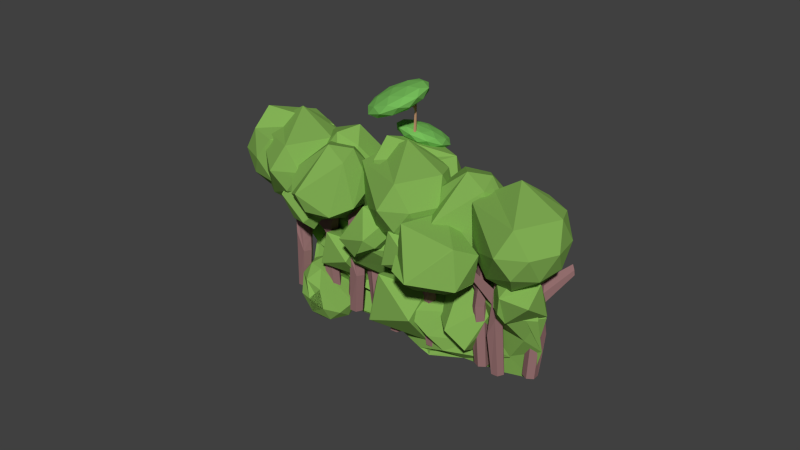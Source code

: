 # Source: forrestWall1.blend  (saved by Blender 2.74.0; exported with 4.5.12 LTS)
import bpy
from mathutils import Matrix  # noqa: F401  (used for matrix-valued properties, if any)

bpy.ops.wm.read_factory_settings(use_empty=True)
scene = bpy.context.scene
scene.name = 'Scene'

# ---- collections
col_collection_1 = bpy.data.collections.new('Collection 1'); scene.collection.children.link(col_collection_1)

# ---- materials (node trees are filled in below, after node groups)
mat_material_001 = bpy.data.materials.new('Material.001')
mat_material_001.alpha_threshold = 0.0
mat_material_001.use_transparent_shadow = False
mat_material_001.diffuse_color = (0.5173, 0.2813, 0.1621, 1.0)
mat_material_001.roughness = 0.5
mat_material_001.specular_intensity = 0.0
mat_material_002 = bpy.data.materials.new('Material.002')
mat_material_002.alpha_threshold = 0.0
mat_material_002.use_transparent_shadow = False
mat_material_002.diffuse_color = (0.1804, 0.5071, 0.1033, 1.0)
mat_material_002.roughness = 0.5
mat_material_002.specular_intensity = 0.0
mat_brown = bpy.data.materials.new('brown')
mat_brown.alpha_threshold = 0.0
mat_brown.use_transparent_shadow = False
mat_brown.diffuse_color = (0.3032, 0.1611, 0.1611, 1.0)
mat_brown.roughness = 0.5
mat_brown.specular_intensity = 0.0
mat_green = bpy.data.materials.new('green')
mat_green.alpha_threshold = 0.0
mat_green.use_transparent_shadow = False
mat_green.diffuse_color = (0.2263, 0.4385, 0.09054, 1.0)
mat_green.roughness = 0.5
mat_green.specular_intensity = 0.0
mat_material_004 = bpy.data.materials.new('Material.004')
mat_material_004.alpha_threshold = 0.0
mat_material_004.use_transparent_shadow = False
mat_material_004.diffuse_color = (0.1804, 0.5071, 0.1033, 1.0)
mat_material_004.roughness = 0.5
mat_material_004.specular_intensity = 0.0
mat_material_003 = bpy.data.materials.new('Material.003')
mat_material_003.alpha_threshold = 0.0
mat_material_003.use_transparent_shadow = False
mat_material_003.diffuse_color = (0.1804, 0.5071, 0.1033, 1.0)
mat_material_003.roughness = 0.5
mat_material_003.specular_intensity = 0.0

# ---- material node trees

# ---- world
world_world = bpy.data.worlds.new('World'); scene.world = world_world
world_world.color = (0.05088, 0.05088, 0.05088)
world_world.use_sun_shadow = False
world_world.sun_shadow_jitter_overblur = 0.0
world_world.cycles.sampling_method = 'MANUAL'
world_world.cycles.sample_map_resolution = 256

# ---- meshes
me_circle_019 = bpy.data.meshes.new('Circle.019')
me_circle_019.from_pydata([(0.2891, 6.696, -0.1359), (-15.5, 21.64, 0.4008), (4.015, -1.208, 0.7593), (18.83, -9.827, 0.7684), (3.187, -2.297, 0.7428), (-15.1, 18.59, 0.5554), (-4.814, 13.19, 3.074), (16.94, -6.719, 3.074), (14.26, -7.165, 2.981), (-5.551, 9.413, 2.791), (-18.19, 22.61, 2.986), (0.1423, 6.512, 4.515), (4.153, 4.049, -0.1265), (-8.226, 15.66, -0.2101), (-1.673, 16.09, 0.5382), (-19.15, 23.38, -0.08473), (-9.427, 14.48, -0.2622), (19.41, -10.33, -0.3086), (12.03, -3.012, 0.8478), (3.054, 2.585, -0.2371), (14.44, -7.324, 0.57), (-2.229, 14.35, 0.6999), (-19.08, 26.36, 1.906), (-20.62, 25.36, 1.908), (1.944, 8.52, 1.908), (-11.08, 19.96, 1.908), (19.92, -8.52, 1.908), (13.56, -4.493, 1.908), (10.4, -3.385, 1.908), (13.57, -11.69, 1.907), (-13.4, 17.38, 1.908), (-1.222, 4.992, 1.908), (-14.25, 20.46, 3.261), (7.756, 6.494, 2.912), (18.59, -9.616, 3.247), (4.89, 0.1971, 3.279), (-13.89, 17.57, 3.112), (-2.77, 10.44, 4.125), (-11.53, 16.72, 4.125), (8.113, 0.2332, 3.698), (9.156, -2.222, 4.125), (-4.16, 8.891, 4.125), (2.201, 5.348, 0.04193), (-12.18, 18.44, 0.04608), (2.064, 8.362, 0.664), (-15.45, 20.67, 0.3297), (-12.69, 16.7, 0.2178), (9.774, -1.908, -0.3425), (18.11, -8.501, 0.6405), (1.598, 4.548, -0.3067), (7.481, -3.392, 0.8474), (-9.506, 14.92, 0.7188), (-17.28, 24.37, 1.155), (-16.93, 24.38, 2.436), (4.248, 4.985, 1.326), (-8.681, 15.76, 2.491), (17.19, -11.17, 1.383), (13.84, -4.488, 2.437), (7.296, 0.3329, 1.476), (16.42, -11.41, 2.477), (-11.58, 15.43, 1.278), (-4.071, 7.366, 2.438), (-9.627, 16.92, 3.176), (10.4, -0.8601, 3.003), (16.97, -8.915, 3.155), (-1.093, 5.435, 3.176), (-13.47, 17.88, 2.871), (-2.641, 10.27, 3.105), (-5.626, 11.56, 4.292), (11.18, -2.186, 3.309), (12.32, -5.285, 3.6), (-5.435, 9.597, 3.532), (4.167, 1.31, 0.2528), (-2.241, 13.25, -0.3425), (-9.941, 17.35, 0.4695), (-18.21, 21.86, 0.1341), (-2.371, 13.06, -0.2349), (19.7, -10.59, 0.1751), (11.52, -2.199, 0.6405), (2.254, 0.1857, 0.4428), (17.41, -9.275, 0.6405), (-0.7759, 5.191, 0.6405), (-19.06, 25.14, 2.481), (-18.48, 23.03, 1.155), (-2.356, 9.759, 2.484), (-11.38, 18.09, 1.237), (17.94, -10.63, 2.491), (11.13, -0.3273, 1.326), (13.19, -7.899, 2.491), (18.11, -11.72, 1.361), (-10.69, 13.52, 2.491), (1.823, 2.722, 1.367), (-16.82, 22.02, 3.157), (1.839, 8.681, 3.093), (17.98, -8.359, 3.176), (7.909, -1.594, 2.884), (-11.5, 14.83, 3.176), (-1.314, 8.476, 4.32), (-15.62, 20.3, 3.6), (3.958, 3.506, 3.773), (4.271, 2.512, 4.118), (-2.009, 7.702, 4.32), (-7.377, 12.44, 4.005), (-11.55, 16.16, 3.411), (-9.996, 13.99, 3.702), (2.498, 3.335, 4.125), (0.3473, 4.524, 3.702), (6.767, -0.7655, 3.632), (9.586, -1.744, 4.125), (14.09, -6.111, 3.702), (13.1, -4.425, 3.518), (3.623, 4.587, 4.125), (8.559, 0.6986, 3.702), (2.096, 7.097, 3.342), (-7.15, 13.58, 4.125), (-8.465, 15.4, 3.673), (-12.6, 18.32, 3.645), (-17.51, 23.03, 2.593), (-14.47, 24.2, 1.908), (-10.41, 13.92, 2.393), (2.972, 5.013, 2.486), (7.35, 4.156, 1.893), (8.712, -2.718, 2.593), (19.55, -11.64, 2.593), (16.27, -12.69, 1.899), (19.07, -11.03, 2.575), (11.18, 0.02892, 2.593), (10.94, 5.564, 1.908), (8.321, 9.821, 2.593), (-12.68, 20.4, 2.593), (-13.25, 25.56, 1.908), (-16.34, 24.33, 2.593), (-9.45, 8.801, 1.908), (-10.37, 13.57, 1.223), (-2.17, 9.384, 1.256), (13.2, -11.44, 1.911), (10.82, -4.296, 1.345), (14.69, -9.588, 1.294), (14.65, -11.29, 1.908), (17.85, -10.03, 1.223), (14.78, -5.419, 1.224), (-8.023, 9.279, 1.915), (2.35, 14.77, 1.223), (-8.218, 15.98, 1.223), (-17.16, 26.08, 1.901), (-20.31, 24.82, 0.8614), (-19.72, 23.48, 0.8764), (-5.017, 15.27, 0.2683), (-1.629, 10.34, -0.2729), (-1.607, 6.78, 0.1505), (4.221, -2.719, 0.6861), (11.22, -3.857, -0.2659), (15.88, -7.823, 0.2021), (17.81, -8.241, 0.1148), (11.92, -3.098, -0.2729), (5.489, -2.316, 0.58), (-14.9, 19.24, -0.2471), (-14.47, 19.72, -0.2471), (-8.27, 15.49, 0.01003), (0.5165, 9.059, 0.2238), (-0.6364, 11.45, -0.2729), (-4.51, 16.52, 0.1148), (-7.369, 9.031, 0.9633), (-3.442, 9.991, 1.187), (-8.022, 14.48, 2.373), (-11.02, 9.689, 1.975), (-12.09, 10.51, 0.8531), (-7.527, 8.997, 0.9545), (-7.751, 21.07, 0.565), (-14.62, 13.23, 2.036), (-15.89, 13.87, 0.9232), (-13.11, 13.71, 0.4347), (-10.53, 16.22, 0.1384), (-10.97, 16.35, 0.1718), (-3.442, 9.991, 1.187), (-7.378, 9.046, 0.987), (-4.445, 19.56, 1.081), (-7.369, 9.031, 0.9633), (-7.527, 8.997, 0.9545), (-6.629, 8.523, 1.656), (-10.86, 9.724, 1.984), (-7.369, 9.031, 0.9633), (-12.06, 10.49, 0.8805), (-7.369, 9.031, 0.9633), (-5.826, 14.66, 0.2593), (-8.885, 11.96, 0.3841), (-13.47, 19.66, 1.888), (-4.373, 19.68, 1.04), (-14.54, 13.08, 2.038), (-13.62, 19.45, 1.941), (-13.11, 13.71, 0.4347), (-14.3, 10.95, 1.499), (-12.09, 10.51, 0.8531), (-12.92, 13.65, 0.4389), (-5.892, 14.83, 0.2498), (-16.26, 17.5, 1.791), (-16.29, 17.24, 1.795), (-15.84, 13.98, 0.8815), (-12.98, 13.76, 0.4161), (-10.6, 16.48, 0.1504), (-16.89, 17.89, 1.052), (-17.11, 17.93, 1.117), (-17.09, 17.79, 1.082), (-16.98, 17.79, 1.063), (0.9919, 21.47, 2.417), (2.681, 24.41, 2.827), (2.943, 17.09, 3.913), (3.55, 15.28, 3.0), (-2.22, 17.64, 2.321), (0.9222, 21.35, 2.402), (-9.375, 23.01, 3.487), (0.0164, 12.07, 3.29), (-5.665, 14.22, 2.589), (-6.644, 18.13, 2.366), (-8.767, 21.47, 2.559), (-8.872, 20.99, 2.577), (2.681, 24.41, 2.827), (1.08, 21.39, 2.434), (-4.907, 24.39, 3.785), (0.9919, 21.47, 2.417), (0.9222, 21.35, 2.402), (4.583, 20.08, 2.839), (3.62, 15.4, 3.016), (0.9919, 21.47, 2.417), (-2.077, 17.58, 2.338), (0.9919, 21.47, 2.417), (-5.457, 25.25, 2.651), (-4.104, 21.97, 2.308), (-4.758, 13.92, 3.957), (-5.137, 24.58, 3.775), (0.1574, 12.13, 3.278), (-4.437, 13.62, 3.962), (-6.644, 18.13, 2.366), (-0.5563, 13.79, 2.7), (-2.22, 17.64, 2.321), (-6.516, 18.29, 2.369), (-5.64, 25.23, 2.661), (-4.647, 11.57, 3.541), (-4.459, 11.51, 3.513), (-5.905, 14.39, 2.577), (-6.718, 18.31, 2.365), (-8.921, 21.38, 2.591), (-8.313, 13.19, 3.08), (-8.146, 12.8, 3.119), (-8.194, 12.91, 3.082), (-8.231, 13.06, 3.073), (22.33, -4.789, 3.308), (23.86, -2.35, 3.356), (18.33, 0.3009, 3.834), (18.91, -3.86, 3.883), (19.34, -6.208, 3.2), (22.27, -4.885, 3.306), (18.16, -0.3086, 2.434), (15.57, -3.555, 3.756), (15.94, -6.041, 3.088), (18.09, -6.018, 2.794), (18.93, -4.467, 2.469), (18.6, -4.514, 2.484), (23.86, -2.35, 3.356), (22.29, -4.737, 3.321), (19.92, 1.365, 2.789), (22.33, -4.789, 3.308), (22.27, -4.885, 3.306), (22.11, -3.311, 3.729), (18.98, -3.765, 3.885), (22.33, -4.789, 3.308), (19.33, -6.15, 3.217), (22.33, -4.789, 3.308), (21.93, -3.074, 2.587), (21.1, -5.248, 2.828), (14.01, -0.4972, 3.316), (19.97, 1.363, 2.758), (15.67, -3.587, 3.764), (13.95, -0.5407, 3.359), (18.09, -6.018, 2.794), (17.21, -5.56, 3.566), (19.34, -6.208, 3.2), (18.21, -5.964, 2.798), (21.84, -3.043, 2.573), (13.4, -2.774, 3.397), (13.47, -2.895, 3.413), (15.98, -6.056, 3.057), (18.16, -5.981, 2.779), (18.78, -4.358, 2.463), (13.77, -4.355, 2.954), (13.56, -4.29, 2.99), (13.66, -4.416, 2.977), (13.74, -4.414, 2.966), (7.314, 11.74, 2.796), (9.294, 12.66, 3.087), (13.44, 7.635, 2.757), (10.69, 9.247, 2.334), (5.786, 9.128, 2.574), (7.236, 11.7, 2.785), (6.415, 5.438, 3.622), (10.3, 5.871, 2.281), (5.377, 5.759, 2.494), (4.011, 7.291, 2.801), (3.594, 7.189, 3.217), (3.633, 6.922, 3.185), (9.294, 12.66, 3.087), (7.412, 11.71, 2.791), (9.286, 7.231, 3.643), (7.314, 11.74, 2.796), (7.236, 11.7, 2.785), (10.36, 11.85, 2.653), (10.77, 9.287, 2.345), (7.314, 11.74, 2.796), (5.906, 9.133, 2.568), (7.314, 11.74, 2.796), (5.155, 9.832, 3.43), (4.724, 9.96, 3.008), (10.43, 3.005, 2.805), (9.143, 7.225, 3.665), (10.32, 5.979, 2.277), (10.6, 3.021, 2.768), (4.011, 7.291, 2.801), (7.971, 7.573, 2.288), (5.786, 9.128, 2.574), (4.071, 7.397, 2.81), (5.111, 9.722, 3.438), (9.174, 3.1, 2.49), (9.164, 3.221, 2.47), (5.223, 5.748, 2.515), (3.969, 7.325, 2.818), (3.643, 7.016, 3.224), (5.955, 3.134, 2.645), (6.174, 2.977, 2.616), (6.023, 3.079, 2.617), (5.971, 3.139, 2.629), (2.603, 12.82, 3.489), (5.031, 14.43, 3.492), (1.57, 19.05, 2.927), (-0.7044, 16.67, 3.332), (-0.05477, 11.67, 3.224), (2.506, 12.76, 3.489), (4.765, 11.5, 2.276), (-2.491, 16.52, 2.888), (-2.005, 11.52, 2.792), (0.2686, 9.824, 2.878), (2.652, 9.035, 2.692), (2.356, 9.117, 2.668), (5.031, 14.43, 3.492), (2.574, 12.92, 3.488), (6.076, 14.19, 2.51), (2.603, 12.82, 3.489), (2.506, 12.76, 3.489), (2.251, 15.92, 3.558), (-0.6072, 16.74, 3.332), (2.603, 12.82, 3.489), (-0.06801, 11.79, 3.227), (2.603, 12.82, 3.489), (5.269, 10.22, 2.965), (2.735, 10.19, 3.159), (-0.5422, 16.31, 2.273), (6.185, 14.03, 2.5), (-2.469, 16.54, 2.904), (-0.7267, 16.5, 2.29), (0.2686, 9.824, 2.878), (-2.087, 14.15, 3.124), (-0.05477, 11.67, 3.224), (0.3734, 9.869, 2.889), (5.265, 10.18, 2.947), (-2.575, 15.37, 2.42), (-2.643, 15.37, 2.445), (-1.909, 11.35, 2.782), (0.3791, 9.765, 2.876), (2.632, 9.085, 2.665), (-2.119, 12.08, 2.366), (-2.323, 12.33, 2.356), (-2.298, 12.18, 2.37), (-2.208, 12.11, 2.373), (3.087, 7.284, 1.86), (6.665, 9.659, 1.863), (1.566, 16.46, 1.031), (-1.786, 12.96, 1.627), (-0.8288, 5.594, 1.468), (2.944, 7.191, 1.859), (6.273, 5.341, 0.07171), (-4.419, 12.74, 0.973), (-3.702, 5.373, 0.8324), (-0.3523, 2.872, 0.9595), (3.159, 1.708, 0.6843), (2.723, 1.829, 0.6493), (6.665, 9.659, 1.863), (3.045, 7.435, 1.857), (8.205, 9.302, 0.4159), (3.087, 7.284, 1.86), (2.944, 7.191, 1.859), (2.568, 11.85, 1.961), (-1.643, 13.05, 1.628), (3.087, 7.284, 1.86), (-0.8483, 5.774, 1.472), (3.087, 7.284, 1.86), (7.015, 3.457, 1.087), (3.282, 3.406, 1.373), (-1.547, 12.42, 0.0678), (8.365, 9.065, 0.4014), (-4.386, 12.76, 0.9976), (-1.819, 12.71, 0.09299), (-0.3523, 2.872, 0.9595), (-3.823, 9.247, 1.321), (-0.8288, 5.594, 1.468), (-0.1979, 2.937, 0.9755), (7.009, 3.391, 1.06), (-4.542, 11.04, 0.2838), (-4.642, 11.04, 0.3205), (-3.561, 5.124, 0.8179), (-0.1895, 2.785, 0.956), (3.13, 1.782, 0.6443), (-3.871, 6.198, 0.2041), (-4.171, 6.566, 0.1894), (-4.134, 6.339, 0.2098), (-4.002, 6.243, 0.2148), (13.52, -3.067, 2.242), (15.94, -1.455, 2.244), (12.48, 3.161, 1.68), (10.21, 0.7855, 2.084), (10.86, -4.214, 1.976), (13.42, -3.13, 2.242), (15.68, -4.386, 1.029), (8.422, 0.6352, 1.64), (8.908, -4.364, 1.545), (11.18, -6.062, 1.631), (13.56, -6.852, 1.444), (13.27, -6.769, 1.421), (15.94, -1.455, 2.244), (13.49, -2.965, 2.24), (16.99, -1.698, 1.262), (13.52, -3.067, 2.242), (13.42, -3.13, 2.242), (13.16, 0.0303, 2.311), (10.31, 0.8491, 2.085), (13.52, -3.067, 2.242), (10.84, -4.092, 1.979), (13.52, -3.067, 2.242), (16.18, -5.665, 1.718), (13.65, -5.699, 1.912), (10.37, 0.419, 1.026), (17.1, -1.858, 1.252), (8.444, 0.6502, 1.657), (10.19, 0.6179, 1.043), (11.18, -6.062, 1.631), (8.826, -1.735, 1.877), (10.86, -4.214, 1.976), (11.29, -6.017, 1.642), (16.18, -5.709, 1.699), (8.338, -0.5177, 1.173), (8.27, -0.5152, 1.197), (9.004, -4.533, 1.535), (11.29, -6.121, 1.629), (13.55, -6.801, 1.417), (8.794, -3.804, 1.118), (8.59, -3.555, 1.108), (8.615, -3.708, 1.122), (8.705, -3.774, 1.126), (17.06, -6.528, 2.986), (22.12, -4.383, 2.986), (25.74, -8.462, 2.986), (19.42, -16.17, 3.419), (13.55, -9.573, 3.419), (13.55, -9.573, 3.419), (25.63, -1.337, 4.121), (26.96, -15.49, 4.121), (16.54, -16.44, 4.121), (12.91, -12.36, 4.121), (15.21, -2.287, 4.121), (20.05, -13.39, 5.257), (22.12, -4.383, 2.986), (21.09, -8.886, 2.786), (25.74, -8.462, 2.986), (17.06, -6.528, 2.986), (13.55, -9.573, 3.419), (21.09, -8.886, 2.786), (22.93, -13.13, 2.986), (17.06, -6.528, 2.986), (17.57, -11.93, 2.986), (17.06, -6.528, 2.986), (18.09, -2.024, 3.419), (14.24, -4.873, 3.524), (25.63, -1.337, 4.121), (22.84, -1.225, 3.524), (24.23, -16.1, 3.524), (27.59, -12.7, 3.419), (12.91, -12.36, 4.121), (19.42, -16.17, 3.419), (13.55, -9.573, 3.419), (13.55, -9.573, 3.419), (20.27, -0.1418, 4.121), (27.93, -12.9, 4.718), (21.9, -17.63, 4.121), (13.16, -9.609, 4.718), (12.41, -6.952, 4.121), (22.75, -1.6, 4.823), (14.58, -5.07, 4.823), (24.08, -15.75, 4.823), (15.4, -13.81, 4.823), (13.16, -9.609, 4.718), (7.89, -0.1452, 3.764), (8.08, 4.146, 3.97), (10.81, 6.385, 3.539), (14.78, -0.2562, 2.971), (10.36, -3.878, 3.668), (10.36, -3.878, 3.668), (12.44, 6.024, 4.817), (19.28, 4.94, 3.356), (17.28, -3.387, 3.289), (14.56, -5.626, 3.719), (10.45, -2.303, 4.75), (21.65, -1.51, 4.135), (8.08, 4.146, 3.97), (9.047, 2.896, 3.414), (10.81, 6.385, 3.539), (7.89, -0.1452, 3.764), (10.36, -3.878, 3.668), (9.047, 2.896, 3.414), (12.3, 3.476, 3.067), (7.89, -0.1452, 3.764), (10.5, -0.5593, 3.206), (7.89, -0.1452, 3.764), (7.944, 0.8277, 4.432), (8.816, -2.75, 4.2), (12.44, 6.024, 4.817), (9.139, 4.552, 4.551), (16.32, 3.412, 3.014), (15.08, 6.688, 3.304), (14.56, -5.626, 3.719), (14.78, -0.2562, 2.971), (10.36, -3.878, 3.668), (10.36, -3.878, 3.668), (10.64, 1.988, 4.956), (20.91, 5.386, 3.905), (19.09, 0.6483, 3.15), (15.95, -5.723, 4.287), (11.95, -5.212, 4.278), (14.95, 2.893, 5.134), (14.64, -4.051, 4.801), (21.78, 1.809, 3.673), (18.87, -4.721, 3.898), (15.95, -5.723, 4.287), (-15.01, 11.71, 3.764), (-14.82, 16.0, 3.97), (-12.1, 18.24, 3.539), (-8.126, 11.6, 2.971), (-12.54, 7.976, 3.668), (-12.54, 7.976, 3.668), (-10.46, 17.88, 4.817), (-3.626, 16.79, 3.355), (-5.619, 8.466, 3.289), (-8.346, 6.228, 3.719), (-12.45, 9.55, 4.75), (-1.255, 10.34, 4.135), (-14.82, 16.0, 3.97), (-13.86, 14.75, 3.414), (-12.1, 18.24, 3.539), (-15.01, 11.71, 3.764), (-12.54, 7.976, 3.668), (-13.86, 14.75, 3.414), (-10.6, 15.33, 3.067), (-15.01, 11.71, 3.764), (-12.4, 11.29, 3.206), (-15.01, 11.71, 3.764), (-14.96, 12.68, 4.432), (-14.09, 9.104, 4.2), (-10.46, 17.88, 4.817), (-13.76, 16.41, 4.551), (-6.579, 15.27, 3.014), (-7.819, 18.54, 3.304), (-8.346, 6.228, 3.719), (-8.126, 11.6, 2.971), (-12.54, 7.976, 3.668), (-12.54, 7.976, 3.668), (-12.26, 13.84, 4.956), (-1.991, 17.24, 3.905), (-3.816, 12.5, 3.15), (-6.954, 6.13, 4.287), (-10.96, 6.642, 4.278), (-7.952, 14.75, 5.134), (-8.259, 7.802, 4.801), (-1.119, 13.66, 3.673), (-4.036, 7.132, 3.898), (-6.954, 6.13, 4.287), (-1.669, 9.944, 2.986), (3.383, 12.09, 2.986), (7.011, 8.01, 2.986), (0.6851, 0.2988, 3.419), (-5.185, 6.899, 3.419), (-5.185, 6.899, 3.419), (6.899, 15.13, 4.121), (8.223, 0.9857, 4.121), (-2.194, 0.03633, 4.121), (-5.822, 4.115, 4.121), (-3.518, 14.19, 4.121), (1.322, 3.082, 5.257), (3.383, 12.09, 2.986), (2.352, 7.585, 2.786), (7.011, 8.01, 2.986), (-1.669, 9.944, 2.986), (-5.185, 6.899, 3.419), (2.352, 7.585, 2.786), (4.201, 3.344, 2.986), (-1.669, 9.944, 2.986), (-1.164, 4.54, 2.986), (-1.669, 9.944, 2.986), (-0.6391, 14.45, 3.419), (-4.49, 11.6, 3.524), (6.899, 15.13, 4.121), (4.105, 15.25, 3.524), (5.498, 0.3702, 3.524), (8.859, 3.769, 3.419), (-5.822, 4.115, 4.121), (0.6851, 0.2988, 3.419), (-5.185, 6.899, 3.419), (-5.185, 6.899, 3.419), (1.534, 16.33, 4.121), (9.194, 3.573, 4.718), (3.171, -1.159, 4.121), (-5.573, 6.863, 4.718), (-6.328, 9.52, 4.121), (4.019, 14.87, 4.823), (-4.155, 11.4, 4.823), (5.344, 0.7234, 4.823), (-3.337, 2.657, 4.823), (-5.573, 6.863, 4.718), (-19.32, 25.47, 2.889), (-14.27, 27.61, 2.889), (-10.64, 23.53, 2.889), (-16.97, 15.82, 3.323), (-22.84, 22.42, 3.323), (-22.84, 22.42, 3.323), (-10.75, 30.66, 4.025), (-9.43, 16.51, 4.025), (-19.85, 15.56, 4.025), (-23.47, 19.64, 4.025), (-21.17, 29.71, 4.025), (-16.33, 18.6, 5.16), (-14.27, 27.61, 2.889), (-15.3, 23.11, 2.69), (-10.64, 23.53, 2.889), (-19.32, 25.47, 2.889), (-22.84, 22.42, 3.323), (-15.3, 23.11, 2.69), (-13.45, 18.87, 2.889), (-19.32, 25.47, 2.889), (-18.82, 20.06, 2.889), (-19.32, 25.47, 2.889), (-18.29, 29.97, 3.323), (-22.14, 27.12, 3.428), (-10.75, 30.66, 4.025), (-13.55, 30.77, 3.428), (-12.16, 15.89, 3.428), (-8.793, 19.29, 3.323), (-23.47, 19.64, 4.025), (-16.97, 15.82, 3.323), (-22.84, 22.42, 3.323), (-22.84, 22.42, 3.323), (-16.12, 31.85, 4.025), (-8.458, 19.09, 4.622), (-14.48, 14.36, 4.025), (-23.23, 22.38, 4.622), (-23.98, 25.04, 4.025), (-13.63, 30.39, 4.727), (-21.81, 26.92, 4.727), (-12.31, 16.25, 4.727), (-20.99, 18.18, 4.727), (-23.23, 22.38, 4.622), (19.39, -16.84, 2.986), (17.21, -11.86, 2.986), (21.33, -8.273, 2.986), (29.16, -14.49, 3.419), (22.49, -20.31, 3.419), (22.49, -20.31, 3.419), (14.11, -8.404, 4.121), (28.44, -7.057, 4.121), (29.44, -17.33, 4.121), (25.31, -20.93, 4.121), (15.1, -18.68, 4.121), (26.34, -13.87, 5.257), (17.21, -11.86, 2.986), (21.77, -12.87, 2.786), (21.33, -8.273, 2.986), (19.39, -16.84, 2.986), (22.49, -20.31, 3.419), (21.77, -12.87, 2.786), (26.06, -11.03, 2.986), (19.39, -16.84, 2.986), (24.87, -16.33, 2.986), (19.39, -16.84, 2.986), (14.83, -15.84, 3.419), (17.73, -19.63, 3.524), (14.11, -8.404, 4.121), (14.0, -11.16, 3.524), (29.07, -9.744, 3.524), (25.62, -6.436, 3.419), (25.31, -20.93, 4.121), (29.16, -14.49, 3.419), (22.49, -20.31, 3.419), (22.49, -20.31, 3.419), (12.91, -13.7, 4.121), (25.82, -6.105, 4.718), (30.63, -12.04, 4.121), (22.53, -20.69, 4.718), (19.84, -21.44, 4.121), (14.38, -11.24, 4.823), (17.92, -19.3, 4.823), (28.72, -9.897, 4.823), (26.78, -18.47, 4.823), (22.53, -20.69, 4.718), (-2.093, -1.87, 2.986), (-4.281, 3.11, 2.986), (-0.1577, 6.702, 2.986), (7.674, 0.4813, 3.419), (1.004, -5.331, 3.419), (1.004, -5.331, 3.419), (-7.377, 6.571, 4.121), (6.957, 7.918, 4.121), (7.949, -2.359, 4.121), (3.826, -5.951, 4.121), (-6.385, -3.706, 4.121), (4.852, 1.102, 5.257), (-4.281, 3.11, 2.986), (0.2859, 2.106, 2.786), (-0.1577, 6.702, 2.986), (-2.093, -1.87, 2.986), (1.004, -5.331, 3.419), (0.2859, 2.106, 2.786), (4.578, 3.942, 2.986), (-2.093, -1.87, 2.986), (3.382, -1.355, 2.986), (-2.093, -1.87, 2.986), (-6.659, -0.8659, 3.419), (-3.761, -4.658, 3.524), (-7.377, 6.571, 4.121), (-7.483, 3.814, 3.524), (7.588, 5.23, 3.524), (4.135, 8.538, 3.419), (3.826, -5.951, 4.121), (7.674, 0.4813, 3.419), (1.004, -5.331, 3.419), (1.004, -5.331, 3.419), (-8.573, 1.273, 4.121), (4.333, 8.869, 4.718), (9.145, 2.938, 4.121), (1.041, -5.713, 4.718), (-1.649, -6.466, 4.121), (-7.103, 3.73, 4.823), (-3.563, -4.327, 4.823), (7.231, 5.077, 4.823), (5.296, -3.494, 4.823), (1.041, -5.713, 4.718), (12.42, -0.9793, 3.575), (15.39, -0.6464, 4.093), (18.47, -3.935, 4.024), (14.23, -8.943, 3.18), (9.242, -3.622, 3.292), (9.242, -3.622, 3.292), (13.59, -3.199, 5.095), (16.86, -12.35, 4.076), (10.15, -10.85, 3.282), (7.071, -7.565, 3.351), (6.884, -1.705, 4.301), (8.361, -13.41, 4.284), (15.39, -0.6464, 4.093), (16.1, -2.607, 3.577), (18.47, -3.935, 4.024), (12.42, -0.9793, 3.575), (9.242, -3.622, 3.292), (16.1, -2.607, 3.577), (17.41, -6.301, 3.463), (12.42, -0.9793, 3.575), (13.67, -4.474, 3.186), (12.42, -0.9793, 3.575), (10.96, 0.2056, 4.199), (8.573, -1.158, 3.757), (13.59, -3.199, 5.095), (13.62, -0.5913, 4.637), (17.06, -10.21, 3.566), (19.04, -8.405, 4.017), (7.071, -7.565, 3.351), (14.23, -8.943, 3.18), (9.242, -3.622, 3.292), (9.242, -3.622, 3.292), (9.853, -1.372, 4.818), (15.18, -12.89, 4.62), (13.9, -12.68, 3.559), (4.878, -7.866, 3.857), (5.821, -4.07, 3.74), (9.517, -5.109, 5.197), (4.713, -5.648, 4.359), (12.79, -14.26, 4.178), (6.734, -11.3, 3.73), (4.878, -7.866, 3.857), (19.14, -1.655, -0.2959), (16.99, 0.03529, -0.08496), (17.57, -0.6757, 0.4926), (20.79, -6.12, 0.5946), (19.86, -4.97, -0.34), (19.86, -4.97, -0.34), (11.34, -2.462, -0.09546), (16.32, -7.059, 1.075), (19.44, -9.354, 0.3772), (18.87, -8.643, -0.2004), (14.46, -4.758, -0.7937), (13.79, -11.85, 0.3667), (16.99, 0.03529, -0.08496), (19.59, -0.9638, 0.1873), (17.57, -0.6757, 0.4926), (19.14, -1.655, -0.2959), (19.86, -4.97, -0.34), (19.59, -0.9638, 0.1873), (20.07, -2.805, 0.6387), (19.14, -1.655, -0.2959), (21.04, -3.41, 0.1514), (19.14, -1.655, -0.2959), (15.8, -1.524, -0.5763), (17.57, -3.617, -0.6486), (11.34, -2.462, -0.09546), (13.92, -0.7409, -0.2898), (19.15, -5.574, 0.9414), (17.31, -3.385, 0.9358), (18.87, -8.643, -0.2004), (20.79, -6.12, 0.5946), (19.86, -4.97, -0.34), (19.86, -4.97, -0.34), (12.31, -3.068, -0.5828), (13.21, -8.2, 0.9303), (18.47, -8.749, 0.8645), (15.89, -9.866, -0.4111), (16.96, -6.888, -0.6476), (9.995, -5.696, -0.3128), (13.47, -8.431, -0.6541), (14.98, -10.29, 0.858), (16.55, -11.27, 0.0276), (15.89, -9.866, -0.4111), (-12.07, 24.08, 2.089), (-13.73, 26.04, 1.828), (-16.77, 29.81, 2.561), (-12.37, 27.2, 2.656), (-12.11, 22.48, 2.474), (-12.01, 24.0, 2.1), (-20.69, 22.97, 2.16), (-14.27, 26.68, 3.014), (-13.85, 21.93, 2.848), (-14.04, 20.7, 2.491), (-16.27, 20.31, 2.229), (-16.29, 20.33, 2.276), (-13.73, 26.04, 1.828), (-12.09, 24.17, 2.096), (-20.55, 25.82, 1.995), (-12.07, 24.08, 2.089), (-12.01, 24.0, 2.1), (-12.24, 27.01, 2.195), (-12.43, 27.28, 2.646), (-12.07, 24.08, 2.089), (-12.12, 22.6, 2.478), (-12.07, 24.08, 2.089), (-16.17, 21.94, 1.848), (-13.59, 21.51, 2.104), (-19.19, 26.7, 2.955), (-20.63, 25.68, 1.98), (-14.18, 26.7, 3.006), (-19.04, 26.86, 2.978), (-14.04, 20.7, 2.491), (-12.34, 24.51, 2.826), (-12.11, 22.48, 2.474), (-14.03, 20.76, 2.475), (-16.27, 21.89, 1.853), (-16.95, 25.48, 3.139), (-16.76, 25.47, 3.14), (-13.92, 21.79, 2.835), (-14.09, 20.66, 2.476), (-16.45, 20.35, 2.241), (-16.69, 22.38, 3.01), (-16.71, 22.58, 3.045), (-16.6, 22.44, 3.034), (-16.61, 22.4, 3.02), (1.982, 0.6138, 5.958), (6.25, -2.578, 5.807), (0.7471, -4.465, 6.152), (-2.401, 0.5243, 6.443), (1.156, 5.495, 6.278), (6.502, 3.577, 5.884), (4.504, -4.641, 6.199), (-0.8425, -2.723, 6.592), (-0.59, 3.433, 6.67), (4.913, 5.319, 6.324), (8.061, 0.3301, 6.033), (3.678, 0.2405, 6.518), (1.107, -2.339, 6.023), (4.341, -1.23, 5.82), (3.616, -4.215, 5.934), (6.998, 0.5124, 5.776), (4.49, 2.389, 5.865), (-0.7433, 0.594, 6.194), (-1.469, -2.391, 6.308), (1.347, 3.516, 6.097), (-1.229, 3.463, 6.382), (4.004, 5.258, 6.053), (7.915, -1.396, 5.864), (8.063, 2.222, 5.91), (2.59, -5.427, 6.164), (5.824, -4.318, 5.961), (-2.403, -1.367, 6.567), (-0.5529, -4.3, 6.396), (-0.1644, 5.172, 6.515), (-2.255, 2.251, 6.612), (6.212, 5.154, 6.081), (3.07, 6.282, 6.312), (6.889, -2.609, 6.094), (1.655, -4.403, 6.423), (-1.339, 0.342, 6.7), (2.044, 5.069, 6.542), (7.129, 3.246, 6.168), (4.312, -2.661, 6.38), (6.403, 0.2604, 6.282), (1.17, -1.534, 6.611), (1.318, 2.084, 6.656), (4.552, 3.193, 6.453), (-1.059, -2.713, 4.782), (0.2144, -7.154, 4.909), (-4.75, -5.567, 4.666), (-5.093, -0.2329, 4.775), (-0.3402, 1.477, 5.084), (2.94, -2.801, 5.168), (-3.032, -7.419, 4.98), (-6.313, -3.142, 4.896), (-3.587, 1.212, 5.155), (1.377, -0.3752, 5.398), (1.72, -5.709, 5.289), (-2.314, -3.23, 5.282), (-3.118, -4.345, 4.67), (-0.2004, -5.278, 4.813), (-2.37, -6.955, 4.745), (2.15, -5.329, 5.039), (1.402, -2.719, 4.965), (-3.32, -1.21, 4.734), (-5.49, -2.887, 4.666), (-0.5264, -0.2048, 4.916), (-2.898, 1.253, 4.911), (1.824, -0.2565, 5.142), (1.433, -7.039, 5.111), (3.035, -4.48, 5.263), (-4.278, -7.111, 4.786), (-1.36, -8.044, 4.929), (-6.408, -1.462, 4.801), (-6.206, -4.597, 4.737), (-2.012, 2.102, 5.135), (-4.806, 1.097, 4.953), (2.834, -1.345, 5.327), (0.9057, 1.169, 5.278), (-0.4752, -7.195, 5.153), (-5.197, -5.686, 4.922), (-5.523, -0.6127, 5.025), (-1.003, 1.013, 5.319), (2.117, -3.055, 5.398), (-2.846, -5.737, 5.148), (-0.0527, -4.732, 5.33), (-4.774, -3.223, 5.099), (-3.172, -0.6645, 5.251), (-0.2542, -1.597, 5.394), (19.4, -9.534, -0.006113), (20.44, -10.36, -0.006113), (21.71, -9.894, -0.04806), (21.94, -8.6, -0.006113), (20.91, -7.773, -0.006113), (19.64, -8.24, -0.006113), (18.91, -8.779, 1.769), (20.09, -9.717, 1.769), (21.53, -9.188, 1.769), (21.8, -7.72, 1.769), (20.62, -6.781, 1.221), (19.18, -7.311, 1.221), (19.4, -9.534, 2.973), (20.44, -10.36, 2.973), (21.71, -9.894, 2.973), (21.94, -8.6, 2.425), (20.91, -7.773, 2.425), (19.64, -8.24, 2.973), (19.4, -9.534, 3.27), (20.44, -10.36, 3.27), (21.71, -9.894, 3.27), (21.94, -8.6, 3.27), (20.91, -7.773, 3.27), (19.64, -8.24, 3.27), (19.4, -9.534, 3.897), (20.44, -10.36, 3.897), (21.71, -9.894, 3.897), (21.94, -8.6, 3.897), (20.91, -7.773, 3.897), (19.64, -8.24, 3.897), (19.32, -7.604, 1.774), (19.27, -7.499, 1.577), (20.75, -7.239, 1.777), (20.71, -7.073, 1.575), (19.55, -8.064, 2.641), (19.43, -7.826, 2.193), (20.84, -7.531, 2.131), (20.47, -2.926, 3.022), (19.79, -3.072, 3.131), (19.73, -2.952, 2.905), (20.44, -2.804, 2.874), (11.46, -4.102, 0.121), (12.23, -3.412, 0.121), (12.01, -2.393, 0.121), (11.03, -2.062, 0.121), (10.26, -2.751, 0.121), (10.48, -3.771, 0.121), (10.81, -4.386, 1.503), (11.68, -3.604, 1.503), (11.44, -2.447, 1.503), (10.33, -2.071, 1.503), (9.457, -2.853, 1.077), (9.7, -4.011, 1.077), (11.46, -4.102, 2.44), (12.23, -3.412, 2.44), (12.01, -2.393, 2.44), (11.03, -2.062, 2.013), (10.26, -2.751, 2.013), (10.48, -3.771, 2.44), (11.46, -4.102, 2.672), (12.23, -3.412, 2.672), (12.01, -2.393, 2.672), (11.03, -2.062, 2.672), (10.26, -2.751, 2.672), (10.48, -3.771, 2.672), (11.46, -4.102, 3.16), (12.23, -3.412, 3.16), (12.01, -2.393, 3.16), (11.03, -2.062, 3.16), (10.26, -2.751, 3.16), (10.48, -3.771, 3.16), (9.946, -3.935, 1.507), (9.859, -3.962, 1.354), (9.83, -2.806, 1.509), (9.694, -2.823, 1.352), (10.33, -3.816, 2.182), (10.13, -3.878, 1.833), (10.07, -2.776, 1.785), (6.433, -2.514, 2.478), (6.467, -3.051, 2.563), (6.366, -3.082, 2.387), (6.333, -2.526, 2.363), (14.74, -2.859, -0.006113), (13.57, -3.326, -0.006113), (13.38, -4.577, -0.006113), (14.35, -5.361, -0.006113), (15.52, -4.895, -0.006113), (15.71, -3.644, -0.006113), (15.59, -2.804, 1.672), (14.27, -3.334, 1.672), (14.05, -4.753, 1.672), (15.16, -5.643, 1.672), (16.49, -5.114, 1.154), (16.7, -3.695, 1.154), (14.74, -2.859, 2.81), (13.57, -3.326, 2.81), (13.38, -4.577, 2.81), (14.35, -5.361, 2.292), (15.52, -4.895, 2.292), (15.71, -3.644, 2.81), (14.74, -2.859, 3.091), (13.57, -3.326, 3.091), (13.38, -4.577, 3.091), (14.35, -5.361, 3.091), (15.52, -4.895, 3.091), (15.71, -3.644, 3.091), (14.74, -2.859, 3.684), (13.57, -3.326, 3.684), (13.38, -4.577, 3.684), (14.35, -5.361, 3.684), (15.52, -4.895, 3.684), (15.71, -3.644, 3.684), (16.39, -3.679, 1.677), (16.5, -3.684, 1.491), (16.04, -5.013, 1.68), (16.2, -5.05, 1.489), (15.9, -3.654, 2.497), (16.15, -3.667, 2.073), (15.76, -4.948, 2.015), (19.79, -6.758, 2.856), (19.98, -6.132, 2.96), (20.1, -6.138, 2.746), (19.9, -6.785, 2.717), (7.175, 3.392, -0.006113), (5.852, 3.544, -0.006113), (5.032, 2.479, -0.006113), (5.534, 1.261, -0.006113), (6.858, 1.109, -0.006113), (7.678, 2.174, -0.006113), (7.999, 3.013, 1.769), (6.498, 3.186, 1.769), (5.567, 1.977, 1.769), (6.138, 0.5957, 1.769), (7.639, 0.4232, 1.221), (8.57, 1.632, 1.221), (7.175, 3.392, 2.973), (5.852, 3.544, 2.973), (5.032, 2.479, 2.973), (5.534, 1.261, 2.425), (6.858, 1.109, 2.425), (7.678, 2.174, 2.973), (7.175, 3.392, 3.27), (5.852, 3.544, 3.27), (5.032, 2.479, 3.27), (5.534, 1.261, 3.27), (6.858, 1.109, 3.27), (7.678, 2.174, 3.27), (7.175, 3.392, 3.897), (5.852, 3.544, 3.897), (5.032, 2.479, 3.897), (5.534, 1.261, 3.897), (6.858, 1.109, 3.897), (7.678, 2.174, 3.897), (8.288, 1.803, 1.774), (8.389, 1.742, 1.577), (7.278, 0.7399, 1.777), (7.409, 0.625, 1.575), (7.847, 2.072, 2.641), (8.075, 1.933, 2.193), (7.048, 0.942, 2.131), (9.855, -2.755, 3.022), (10.35, -2.27, 3.131), (10.47, -2.34, 2.905), (9.951, -2.839, 2.874), (9.347, 0.24, -0.006113), (10.38, -0.5872, -0.006113), (11.65, -0.1205, -0.006113), (11.89, 1.173, -0.006113), (10.85, 2.001, -0.006113), (9.582, 1.534, -0.006113), (8.856, 0.995, 1.769), (10.03, 0.05635, 1.769), (11.47, 0.5859, 1.769), (11.74, 2.054, 1.769), (10.57, 2.993, 1.221), (9.123, 2.463, 1.221), (9.347, 0.24, 2.973), (10.38, -0.5872, 2.973), (11.65, -0.1205, 2.973), (11.89, 1.173, 2.425), (10.85, 2.001, 2.425), (9.582, 1.534, 2.973), (9.347, 0.24, 3.27), (10.38, -0.5872, 3.27), (11.65, -0.1205, 3.27), (11.89, 1.173, 3.27), (10.85, 2.001, 3.27), (9.582, 1.534, 3.27), (9.347, 0.24, 3.897), (10.38, -0.5872, 3.897), (11.65, -0.1205, 3.897), (11.89, 1.173, 3.897), (10.85, 2.001, 3.897), (9.582, 1.534, 3.897), (9.268, 2.17, 1.774), (9.217, 2.274, 1.577), (10.7, 2.535, 1.777), (10.65, 2.701, 1.575), (9.496, 1.71, 2.641), (9.378, 1.948, 2.193), (10.78, 2.242, 2.131), (10.42, 6.848, 3.022), (9.732, 6.701, 3.131), (9.672, 6.821, 2.905), (10.38, 6.97, 2.874), (-10.26, 20.34, -0.006113), (-11.58, 20.49, -0.006113), (-12.4, 19.42, -0.006113), (-11.9, 18.21, -0.006113), (-10.58, 18.05, -0.006113), (-9.757, 19.12, -0.006113), (-9.435, 19.96, 1.769), (-10.94, 20.13, 1.769), (-11.87, 18.92, 1.769), (-11.3, 17.54, 1.769), (-9.796, 17.37, 1.221), (-8.865, 18.58, 1.221), (-10.26, 20.34, 2.973), (-11.58, 20.49, 2.973), (-12.4, 19.42, 2.973), (-11.9, 18.21, 2.425), (-10.58, 18.05, 2.425), (-9.757, 19.12, 2.973), (-10.26, 20.34, 3.27), (-11.58, 20.49, 3.27), (-12.4, 19.42, 3.27), (-11.9, 18.21, 3.27), (-10.58, 18.05, 3.27), (-9.757, 19.12, 3.27), (-10.26, 20.34, 3.897), (-11.58, 20.49, 3.897), (-12.4, 19.42, 3.897), (-11.9, 18.21, 3.897), (-10.58, 18.05, 3.897), (-9.757, 19.12, 3.897), (-9.146, 18.75, 1.774), (-9.046, 18.69, 1.577), (-10.16, 17.69, 1.777), (-10.03, 17.57, 1.575), (-9.588, 19.02, 2.641), (-9.359, 18.88, 2.193), (-10.39, 17.89, 2.131), (-7.579, 14.19, 3.022), (-7.08, 14.68, 3.131), (-6.965, 14.61, 2.905), (-7.483, 14.11, 2.874), (-13.27, 23.35, -0.006113), (-14.44, 22.88, -0.006113), (-14.63, 21.63, -0.006113), (-13.65, 20.84, -0.006113), (-12.48, 21.31, -0.006113), (-12.29, 22.56, -0.006113), (-12.41, 23.4, 1.672), (-13.74, 22.87, 1.672), (-13.95, 21.45, 1.672), (-12.84, 20.56, 1.672), (-11.52, 21.09, 1.154), (-11.3, 22.51, 1.154), (-13.27, 23.35, 2.81), (-14.44, 22.88, 2.81), (-14.63, 21.63, 2.81), (-13.65, 20.84, 2.292), (-12.48, 21.31, 2.292), (-12.29, 22.56, 2.81), (-13.27, 23.35, 3.091), (-14.44, 22.88, 3.091), (-14.63, 21.63, 3.091), (-13.65, 20.84, 3.091), (-12.48, 21.31, 3.091), (-12.29, 22.56, 3.091), (-13.27, 23.35, 3.684), (-14.44, 22.88, 3.684), (-14.63, 21.63, 3.684), (-13.65, 20.84, 3.684), (-12.48, 21.31, 3.684), (-12.29, 22.56, 3.684), (-11.61, 22.53, 1.677), (-11.5, 22.52, 1.491), (-11.96, 21.19, 1.68), (-11.8, 21.16, 1.489), (-12.1, 22.55, 2.497), (-11.85, 22.54, 2.073), (-12.25, 21.26, 2.015), (-8.219, 19.45, 2.856), (-8.028, 20.07, 2.96), (-7.901, 20.07, 2.746), (-8.101, 19.42, 2.717), (-2.698, 14.09, -0.006113), (-3.866, 13.62, -0.006113), (-4.057, 12.37, -0.006113), (-3.08, 11.58, -0.006113), (-1.912, 12.05, -0.006113), (-1.722, 13.3, -0.006113), (-1.841, 14.14, 1.672), (-3.165, 13.61, 1.672), (-3.382, 12.19, 1.672), (-2.274, 11.3, 1.672), (-0.949, 11.83, 1.154), (-0.7326, 13.25, 1.154), (-2.698, 14.09, 2.81), (-3.866, 13.62, 2.81), (-4.057, 12.37, 2.81), (-3.08, 11.58, 2.292), (-1.912, 12.05, 2.292), (-1.722, 13.3, 2.81), (-2.698, 14.09, 3.091), (-3.866, 13.62, 3.091), (-4.057, 12.37, 3.091), (-3.08, 11.58, 3.091), (-1.912, 12.05, 3.091), (-1.722, 13.3, 3.091), (-2.698, 14.09, 3.684), (-3.866, 13.62, 3.684), (-4.057, 12.37, 3.684), (-3.08, 11.58, 3.684), (-1.912, 12.05, 3.684), (-1.722, 13.3, 3.684), (-1.045, 13.27, 1.677), (-0.9336, 13.26, 1.491), (-1.394, 11.93, 1.68), (-1.232, 11.9, 1.489), (-1.535, 13.29, 2.497), (-1.281, 13.28, 2.073), (-1.678, 12.0, 2.015), (2.351, 10.19, 2.856), (2.541, 10.81, 2.96), (2.669, 10.81, 2.746), (2.469, 10.16, 2.717), (-2.585, 9.837, -0.006113), (-3.001, 8.588, -0.006113), (-2.107, 7.581, -0.006113), (-0.7979, 7.823, -0.006113), (-0.3819, 9.072, -0.006113), (-1.275, 10.08, -0.006113), (-2.044, 10.56, 1.769), (-2.516, 9.14, 1.769), (-1.502, 7.998, 1.769), (-0.0164, 8.273, 1.769), (0.4557, 9.69, 1.221), (-0.5579, 10.83, 1.221), (-2.585, 9.837, 2.973), (-3.001, 8.588, 2.973), (-2.107, 7.581, 2.973), (-0.7979, 7.823, 2.425), (-0.3819, 9.072, 2.425), (-1.275, 10.08, 2.973), (-2.585, 9.837, 3.27), (-3.001, 8.588, 3.27), (-2.107, 7.581, 3.27), (-0.7979, 7.823, 3.27), (-0.3819, 9.072, 3.27), (-1.275, 10.08, 3.27), (-2.585, 9.837, 3.897), (-3.001, 8.588, 3.897), (-2.107, 7.581, 3.897), (-0.7979, 7.823, 3.897), (-0.3819, 9.072, 3.897), (-1.275, 10.08, 3.897), (-0.7845, 10.59, 1.774), (-0.7037, 10.68, 1.577), (0.06896, 9.405, 1.777), (0.2093, 9.508, 1.575), (-1.139, 10.22, 2.641), (-0.9559, 10.41, 2.193), (-0.1778, 9.223, 2.131), (4.055, 11.2, 3.022), (3.673, 11.78, 3.131), (3.766, 11.87, 2.905), (4.158, 11.27, 2.874), (-5.974, 12.84, 0.121), (-5.207, 13.53, 0.121), (-5.422, 14.55, 0.121), (-6.404, 14.88, 0.121), (-7.17, 14.19, 0.121), (-6.956, 13.17, 0.121), (-6.621, 12.56, 1.503), (-5.751, 13.34, 1.503), (-5.994, 14.5, 1.503), (-7.108, 14.87, 1.503), (-7.978, 14.09, 1.077), (-7.734, 12.94, 1.077), (-5.974, 12.84, 2.44), (-5.207, 13.53, 2.44), (-5.422, 14.55, 2.44), (-6.404, 14.88, 2.013), (-7.17, 14.19, 2.013), (-6.956, 13.17, 2.44), (-5.974, 12.84, 2.672), (-5.207, 13.53, 2.672), (-5.422, 14.55, 2.672), (-6.404, 14.88, 2.672), (-7.17, 14.19, 2.672), (-6.956, 13.17, 2.672), (-5.974, 12.84, 3.16), (-5.207, 13.53, 3.16), (-5.422, 14.55, 3.16), (-6.404, 14.88, 3.16), (-7.17, 14.19, 3.16), (-6.956, 13.17, 3.16), (-7.488, 13.01, 1.507), (-7.576, 12.98, 1.354), (-7.605, 14.14, 1.509), (-7.74, 14.12, 1.352), (-7.103, 13.13, 2.182), (-7.302, 13.07, 1.833), (-7.367, 14.17, 1.785), (-11.0, 14.43, 2.478), (-10.97, 13.9, 2.563), (-11.07, 13.86, 2.387), (-11.1, 14.42, 2.363), (1.968, 7.412, -0.006113), (3.004, 6.585, -0.006113), (4.274, 7.051, -0.006113), (4.51, 8.345, -0.006113), (3.474, 9.173, -0.006113), (2.204, 8.706, -0.006113), (1.477, 8.167, 1.769), (2.652, 7.228, 1.769), (4.094, 7.758, 1.769), (4.361, 9.226, 1.769), (3.186, 10.16, 1.221), (1.744, 9.635, 1.221), (1.968, 7.412, 2.973), (3.004, 6.585, 2.973), (4.274, 7.051, 2.973), (4.51, 8.345, 2.425), (3.474, 9.173, 2.425), (2.204, 8.706, 2.973), (1.968, 7.412, 3.27), (3.004, 6.585, 3.27), (4.274, 7.051, 3.27), (4.51, 8.345, 3.27), (3.474, 9.173, 3.27), (2.204, 8.706, 3.27), (1.968, 7.412, 3.897), (3.004, 6.585, 3.897), (4.274, 7.051, 3.897), (4.51, 8.345, 3.897), (3.474, 9.173, 3.897), (2.204, 8.706, 3.897), (1.889, 9.342, 1.774), (1.838, 9.446, 1.577), (3.319, 9.707, 1.777), (3.271, 9.873, 1.575), (2.117, 8.882, 2.641), (1.999, 9.12, 2.193), (3.404, 9.414, 2.131), (3.037, 14.02, 3.022), (2.353, 13.87, 3.131), (2.294, 13.99, 2.905), (3.002, 14.14, 2.874), (-18.35, 21.84, -0.006113), (-17.54, 22.88, -0.006113), (-18.04, 24.13, -0.006113), (-19.36, 24.33, -0.006113), (-20.17, 23.29, -0.006113), (-19.67, 22.05, -0.006113), (-19.1, 21.34, 1.769), (-18.18, 22.52, 1.769), (-18.75, 23.93, 1.769), (-20.24, 24.16, 1.769), (-21.17, 22.98, 1.221), (-20.6, 21.57, 1.221), (-18.35, 21.84, 2.973), (-17.54, 22.88, 2.973), (-18.04, 24.13, 2.973), (-19.36, 24.33, 2.425), (-20.17, 23.29, 2.425), (-19.67, 22.05, 2.973), (-18.35, 21.84, 3.27), (-17.54, 22.88, 3.27), (-18.04, 24.13, 3.27), (-19.36, 24.33, 3.27), (-20.17, 23.29, 3.27), (-19.67, 22.05, 3.27), (-18.35, 21.84, 3.897), (-17.54, 22.88, 3.897), (-18.04, 24.13, 3.897), (-19.36, 24.33, 3.897), (-20.17, 23.29, 3.897), (-19.67, 22.05, 3.897), (-20.3, 21.72, 1.774), (-20.41, 21.67, 1.577), (-20.71, 23.12, 1.777), (-20.87, 23.07, 1.575), (-19.84, 21.96, 2.641), (-20.08, 21.83, 2.193), (-20.41, 23.21, 2.131), (-25.07, 22.74, 3.022), (-24.91, 22.07, 3.131), (-25.03, 22.01, 2.905), (-25.19, 22.71, 2.874), (-4.441e-08, 1.073, 0.05579), (-0.2228, 0.7114, 6.22), (0.8387, 0.6688, 0.05579), (-0.1489, 0.6758, 6.22), (1.046, -0.2387, 0.05579), (-0.1306, 0.5959, 6.22), (0.4654, -0.9665, 0.05579), (-0.1093, 0.3813, 6.22), (-0.4654, -0.9665, 0.05579), (-0.2638, 0.5317, 6.22), (-1.046, -0.2387, 0.05579), (-0.3149, 0.5959, 6.22), (-0.8387, 0.6688, 0.05579), (-0.2967, 0.6758, 6.22), (1.612, 0.6077, 2.625), (1.614, 0.6075, 2.61), (1.739, 0.05139, 2.627), (1.384, -0.3971, 2.616), (1.098, 0.8556, 2.619), (0.8124, -0.3941, 2.63), (0.4556, 0.0502, 2.617), (0.5829, 0.6076, 2.618), (0.5847, 0.3091, 4.512), (0.6095, 0.302, 4.46), (-0.03231, 0.0135, 4.517), (0.1805, 0.8442, 4.448), (0.1591, 0.8438, 4.507), (-0.1827, 0.6788, 4.504), (-0.1675, 0.6767, 4.448), (0.4973, 0.6793, 4.518), (0.5251, 0.677, 4.457), (0.3459, 0.0128, 4.514), (0.3662, 0.002208, 4.465), (-0.2685, 0.3086, 4.508), (1.556, 0.09187, 2.923), (1.226, -0.3351, 2.903), (2.522, -0.9017, 2.91), (2.287, -1.198, 2.907), (2.401, -0.875, 2.988), (2.183, -1.157, 2.982), (5.176, -2.989, 3.532), (4.941, -3.286, 3.529), (5.055, -2.963, 3.61), (4.837, -3.245, 3.604), (0.023, -0.01319, 4.393), (-0.2182, 0.2907, 4.377), (-1.034, -0.7154, 4.652), (-1.203, -0.5044, 4.646), (-0.9945, -0.7345, 4.564), (-1.167, -0.5173, 4.552), (-2.575, -2.053, 5.256), (-2.744, -1.842, 5.25), (-2.535, -2.072, 5.167), (-2.708, -1.855, 5.156), (-0.1422, 0.8351, 5.896), (-0.1693, 0.8343, 6.021), (0.03563, 0.7359, 6.017), (0.07174, 0.7315, 5.9), (0.1616, 1.391, 6.021), (0.1412, 1.391, 6.115), (0.2959, 1.317, 6.112), (0.3232, 1.313, 6.024), (1.366, 2.714, 6.227), (1.35, 2.714, 6.298), (1.468, 2.657, 6.296), (1.488, 2.655, 6.229), (2.384, -0.161, 0.4427), (-0.738, -0.1795, 0.539), (-13.33, 13.21, 0.5866), (-6.113, 12.78, 0.3758), (-13.31, 16.96, 0.4912), (-0.1617, 3.726, 0.4224), (-4.415, 9.672, 0.4025), (-14.4, 13.84, 0.6034), (-14.18, 14.97, 0.5681), (-13.41, 16.99, 0.4935), (-4.562, 10.87, 0.3767), (16.01, -10.94, 0.2972), (-0.2044, -0.8495, 0.5396), (11.77, -7.075, 0.3298), (-18.6, 21.68, 0.5338), (-12.54, 12.16, 0.5889), (-13.43, 16.94, 0.4952), (-8.532, 11.19, 0.4905), (-14.4, 13.84, 0.6034), (-14.3, 13.78, 0.6019), (0.6447, -0.8553, 0.5137), (-3.835, 5.705, 0.4851), (-2.564, 4.915, 0.4661), (3.948, -1.478, 0.4281), (-13.27, 16.94, 0.4902), (2.571, -0.2827, 0.44), (-5.307, 13.5, 0.333), (-14.16, 15.01, 0.5665), (-2.499, 4.88, 0.465), (-0.04489, 3.663, 0.4205), (-15.16, 18.66, 0.5047), (-15.03, 18.54, 0.5037), (-20.14, 21.8, 0.578), (5.984, -3.006, 0.4043), (0.1437, 3.666, 0.4146), (-12.65, 12.29, 0.5889), (-10.23, 11.35, 0.5383), (-13.42, 16.93, 0.4952), (13.92, -11.68, 0.38), (-0.1412, 3.709, 0.4223), (-3.774, 5.665, 0.4842), (-3.915, 5.849, 0.4839), (17.1, -10.55, 0.2542), (-8.501, 11.22, 0.4888), (-20.66, 23.14, 0.5603), (2.663, -0.09414, 0.4325), (-0.562, 0.6569, 0.5124), (-0.1094, 3.796, 0.4191), (-2.397, 4.832, 0.4631), (18.25, -10.14, 0.2085), (-14.21, 14.87, 0.5716), (12.9, -8.376, 0.3279)], [], [(0, 73, 42), (1, 43, 45), (0, 42, 47), (0, 47, 49), (0, 49, 76), (1, 45, 52), (2, 44, 54), (3, 48, 56), (4, 50, 58), (5, 51, 60), (1, 52, 85), (2, 54, 87), (3, 56, 89), (4, 58, 91), (5, 60, 83), (6, 62, 67), (7, 63, 69), (8, 64, 70), (9, 65, 71), (10, 66, 98), (38, 102, 68), (38, 103, 102), (36, 96, 104), (41, 105, 101), (41, 106, 105), (35, 95, 107), (40, 108, 100), (40, 109, 108), (34, 94, 110), (39, 111, 99), (39, 112, 111), (33, 93, 113), (37, 114, 97), (37, 115, 114), (32, 92, 116), (23, 117, 53), (23, 118, 117), (30, 90, 119), (31, 120, 61), (31, 121, 120), (28, 88, 122), (29, 123, 59), (29, 124, 123), (26, 86, 125), (27, 126, 57), (27, 127, 126), (24, 84, 128), (25, 129, 55), (25, 130, 129), (22, 82, 131), (30, 132, 90), (30, 133, 132), (21, 81, 134), (28, 135, 88), (28, 136, 135), (20, 80, 137), (26, 138, 86), (26, 139, 138), (18, 78, 140), (24, 141, 84), (24, 142, 141), (14, 74, 143), (22, 144, 82), (22, 145, 144), (15, 75, 146), (16, 147, 46), (16, 148, 147), (19, 79, 149), (1541, 150, 1543), (1541, 1551, 150), (17, 77, 152), (17, 153, 77), (17, 154, 153), (12, 72, 155), (15, 156, 75), (15, 157, 156), (13, 73, 158), (12, 159, 72), (12, 160, 159), (13, 43, 161), (161, 74, 14), (161, 43, 74), (43, 1, 74), (159, 161, 14), (159, 160, 161), (160, 13, 161), (72, 44, 2), (72, 159, 44), (159, 14, 44), (158, 76, 16), (158, 73, 76), (73, 0, 76), (156, 158, 16), (156, 157, 158), (157, 13, 158), (1548, 1549, 5), (75, 156, 46), (156, 16, 46), (155, 78, 18), (155, 72, 78), (72, 2, 78), (153, 155, 18), (153, 154, 155), (154, 12, 155), (77, 48, 3), (77, 153, 48), (153, 18, 48), (152, 80, 20), (152, 77, 80), (77, 3, 80), (150, 152, 20), (150, 1551, 151, 152), (151, 17, 152), (1563, 50, 4, 1518), (1543, 150, 50, 1563), (150, 20, 50), (149, 81, 21), (149, 79, 81), (79, 1518, 4, 81), (147, 149, 21), (147, 148, 149), (148, 19, 149), (46, 51, 5, 1549), (46, 147, 51), (147, 21, 51), (146, 83, 23), (146, 75, 83), (75, 1548, 5, 83), (144, 146, 23), (144, 145, 146), (145, 15, 146), (82, 53, 10), (82, 144, 53), (144, 23, 53), (143, 85, 25), (143, 74, 85), (74, 1, 85), (141, 143, 25), (141, 142, 143), (142, 14, 143), (84, 55, 6), (84, 141, 55), (141, 25, 55), (140, 87, 27), (140, 78, 87), (78, 2, 87), (138, 140, 27), (138, 139, 140), (139, 18, 140), (86, 57, 7), (86, 138, 57), (138, 27, 57), (137, 89, 29), (137, 80, 89), (80, 3, 89), (135, 137, 29), (135, 136, 137), (136, 20, 137), (88, 59, 8), (88, 135, 59), (135, 29, 59), (134, 91, 31), (134, 81, 91), (81, 4, 91), (132, 134, 31), (132, 133, 134), (133, 21, 134), (90, 61, 9), (90, 132, 61), (132, 31, 61), (131, 92, 32), (131, 82, 92), (82, 10, 92), (129, 131, 32), (129, 130, 131), (130, 22, 131), (55, 62, 6), (55, 129, 62), (129, 32, 62), (128, 93, 33), (128, 84, 93), (84, 6, 93), (126, 128, 33), (126, 127, 128), (127, 24, 128), (57, 63, 7), (57, 126, 63), (126, 33, 63), (125, 94, 34), (125, 86, 94), (86, 7, 94), (123, 125, 34), (123, 124, 125), (124, 26, 125), (59, 64, 8), (59, 123, 64), (123, 34, 64), (122, 95, 35), (122, 88, 95), (88, 8, 95), (120, 122, 35), (120, 121, 122), (121, 28, 122), (61, 65, 9), (61, 120, 65), (120, 35, 65), (119, 96, 36), (119, 90, 96), (90, 9, 96), (117, 119, 36), (117, 118, 119), (118, 30, 119), (53, 66, 10), (53, 117, 66), (117, 36, 66), (116, 98, 38), (116, 92, 98), (92, 10, 98), (114, 116, 38), (114, 115, 116), (115, 32, 116), (97, 68, 11), (97, 114, 68), (114, 38, 68), (113, 67, 37), (113, 93, 67), (93, 6, 67), (111, 113, 37), (111, 112, 113), (112, 33, 113), (99, 97, 11), (99, 111, 97), (111, 37, 97), (110, 69, 39), (110, 94, 69), (94, 7, 69), (108, 110, 39), (108, 109, 110), (109, 34, 110), (100, 99, 11), (100, 108, 99), (108, 39, 99), (107, 70, 40), (107, 95, 70), (95, 8, 70), (105, 107, 40), (105, 106, 107), (106, 35, 107), (101, 100, 11), (101, 105, 100), (105, 40, 100), (104, 71, 41), (104, 96, 71), (96, 9, 71), (102, 104, 41), (102, 103, 104), (103, 36, 104), (68, 101, 11), (68, 102, 101), (102, 41, 101), (98, 103, 38), (98, 66, 103), (66, 36, 103), (71, 106, 41), (71, 65, 106), (65, 35, 106), (70, 109, 40), (70, 64, 109), (64, 34, 109), (69, 112, 39), (69, 63, 112), (63, 33, 112), (67, 115, 37), (67, 62, 115), (62, 32, 115), (83, 118, 23), (83, 60, 118), (60, 30, 118), (91, 121, 31), (91, 58, 121), (58, 28, 121), (89, 124, 29), (89, 56, 124), (56, 26, 124), (87, 127, 27), (87, 54, 127), (54, 24, 127), (85, 130, 25), (85, 52, 130), (52, 22, 130), (60, 133, 30), (60, 51, 133), (51, 21, 133), (58, 136, 28), (58, 50, 136), (50, 20, 136), (56, 139, 26), (56, 48, 139), (48, 18, 139), (54, 142, 24), (54, 44, 142), (44, 14, 142), (52, 145, 22), (52, 45, 145), (45, 15, 145), (76, 148, 16), (76, 49, 148), (49, 19, 148), (49, 151, 19), (49, 47, 151), (47, 17, 151), (47, 154, 17), (47, 42, 154), (42, 12, 154), (45, 157, 15), (45, 43, 157), (43, 13, 157), (42, 160, 12), (42, 73, 160), (73, 13, 160), (162, 175, 174), (163, 175, 177), (162, 174, 179), (162, 179, 181), (162, 181, 178), (163, 177, 184), (164, 176, 186), (165, 180, 188), (166, 182, 1553, 190), (167, 183, 192), (163, 184, 187), (164, 186, 189), (165, 188, 191), (166, 190, 193), (167, 192, 1554, 1535), (168, 194, 199), (169, 195, 201), (170, 196, 202), (1536, 197, 203, 1568), (1542, 1545, 200), (1527, 1534, 173), (200, 1545, 1526, 203), (1526, 1568, 203), (1534, 1555, 173), (203, 197, 202), (197, 170, 202), (1555, 1522, 173), (202, 196, 201), (196, 169, 201), (201, 199, 173, 1522), (201, 195, 199), (195, 168, 199), (199, 200, 1527, 173), (199, 194, 200), (194, 172, 1542, 200), (185, 198, 172), (1554, 192, 1533), (192, 171, 198, 1533), (193, 197, 1536, 171), (193, 190, 1525, 197), (1537, 170, 197, 1525), (191, 196, 170), (191, 188, 196), (188, 169, 196), (189, 195, 169), (189, 186, 195), (186, 168, 195), (187, 194, 168), (187, 184, 194), (184, 172, 194), (192, 193, 171), (192, 183, 193), (183, 166, 193), (1520, 191, 170, 1537), (1553, 182, 191, 1520), (182, 165, 191), (188, 189, 169), (188, 180, 189), (180, 164, 189), (186, 187, 168), (186, 176, 187), (176, 163, 187), (184, 185, 172), (184, 177, 1561, 185), (177, 167, 1535, 1561), (178, 183, 167), (178, 181, 183), (181, 166, 183), (181, 182, 166), (181, 179, 182), (179, 165, 182), (179, 180, 165), (179, 174, 180), (174, 164, 180), (177, 178, 167), (177, 175, 178), (175, 162, 178), (174, 176, 164), (174, 175, 176), (175, 163, 176), (204, 217, 216), (205, 217, 219), (204, 216, 221), (204, 221, 223), (204, 223, 220), (205, 219, 226), (206, 218, 228), (207, 222, 230), (208, 224, 232), (209, 225, 234), (205, 226, 229), (206, 228, 231), (207, 230, 233), (208, 232, 235), (209, 234, 227), (210, 236, 241), (211, 237, 243), (212, 238, 244), (213, 239, 245), (214, 240, 242), (242, 245, 215), (242, 240, 245), (240, 213, 245), (245, 244, 215), (245, 239, 244), (239, 212, 244), (244, 243, 215), (244, 238, 243), (238, 211, 243), (243, 241, 215), (243, 237, 241), (237, 210, 241), (241, 242, 215), (241, 236, 242), (236, 214, 242), (227, 240, 214), (227, 234, 240), (234, 213, 240), (235, 239, 213), (235, 232, 239), (232, 212, 239), (233, 238, 212), (233, 230, 238), (230, 211, 238), (231, 237, 211), (231, 228, 237), (228, 210, 237), (229, 236, 210), (229, 226, 236), (226, 214, 236), (234, 235, 213), (234, 225, 235), (225, 208, 235), (232, 233, 212), (232, 224, 233), (224, 207, 233), (230, 231, 211), (230, 222, 231), (222, 206, 231), (228, 229, 210), (228, 218, 229), (218, 205, 229), (226, 227, 214), (226, 219, 227), (219, 209, 227), (220, 225, 209), (220, 223, 225), (223, 208, 225), (223, 224, 208), (223, 221, 224), (221, 207, 224), (221, 222, 207), (221, 216, 222), (216, 206, 222), (219, 220, 209), (219, 217, 220), (217, 204, 220), (216, 218, 206), (216, 217, 218), (217, 205, 218), (246, 259, 258), (247, 259, 261), (246, 258, 263), (246, 263, 265), (246, 265, 262), (247, 261, 268), (248, 260, 270), (249, 264, 272), (250, 266, 274), (251, 267, 276), (247, 268, 271), (248, 270, 273), (249, 272, 275), (250, 274, 277), (251, 276, 269), (252, 278, 283), (253, 279, 285), (254, 280, 286), (255, 281, 287), (256, 282, 284), (284, 287, 257), (284, 282, 287), (282, 255, 287), (287, 286, 257), (287, 281, 286), (281, 254, 286), (286, 285, 257), (286, 280, 285), (280, 253, 285), (285, 283, 257), (285, 279, 283), (279, 252, 283), (283, 284, 257), (283, 278, 284), (278, 256, 284), (269, 282, 256), (269, 276, 282), (276, 255, 282), (277, 281, 255), (277, 274, 281), (274, 254, 281), (275, 280, 254), (275, 272, 280), (272, 253, 280), (273, 279, 253), (273, 270, 279), (270, 252, 279), (271, 278, 252), (271, 268, 278), (268, 256, 278), (276, 277, 255), (276, 267, 277), (267, 250, 277), (274, 275, 254), (274, 266, 275), (266, 249, 275), (272, 273, 253), (272, 264, 273), (264, 248, 273), (270, 271, 252), (270, 260, 271), (260, 247, 271), (268, 269, 256), (268, 261, 269), (261, 251, 269), (262, 267, 251), (262, 265, 267), (265, 250, 267), (265, 266, 250), (265, 263, 266), (263, 249, 266), (263, 264, 249), (263, 258, 264), (258, 248, 264), (261, 262, 251), (261, 259, 262), (259, 246, 262), (258, 260, 248), (258, 259, 260), (259, 247, 260), (288, 301, 300), (289, 301, 303), (288, 300, 305), (288, 305, 307), (288, 307, 304), (289, 303, 310), (290, 302, 312), (291, 306, 314), (292, 308, 316), (293, 309, 318), (289, 310, 313), (290, 312, 315), (291, 314, 317), (292, 316, 319), (293, 318, 311), (294, 320, 325), (295, 321, 327), (296, 322, 328), (297, 323, 329), (298, 324, 326), (326, 329, 299), (326, 324, 329), (324, 297, 329), (329, 328, 299), (329, 323, 328), (323, 296, 328), (328, 327, 299), (328, 322, 327), (322, 295, 327), (327, 325, 299), (327, 321, 325), (321, 294, 325), (325, 326, 299), (325, 320, 326), (320, 298, 326), (311, 324, 298), (311, 318, 324), (318, 297, 324), (319, 323, 297), (319, 316, 323), (316, 296, 323), (317, 322, 296), (317, 314, 322), (314, 295, 322), (315, 321, 295), (315, 312, 321), (312, 294, 321), (313, 320, 294), (313, 310, 320), (310, 298, 320), (318, 319, 297), (318, 309, 319), (309, 292, 319), (316, 317, 296), (316, 308, 317), (308, 291, 317), (314, 315, 295), (314, 306, 315), (306, 290, 315), (312, 313, 294), (312, 302, 313), (302, 289, 313), (310, 311, 298), (310, 303, 311), (303, 293, 311), (304, 309, 293), (304, 307, 309), (307, 292, 309), (307, 308, 292), (307, 305, 308), (305, 291, 308), (305, 306, 291), (305, 300, 306), (300, 290, 306), (303, 304, 293), (303, 301, 304), (301, 288, 304), (300, 302, 290), (300, 301, 302), (301, 289, 302), (330, 343, 342), (331, 343, 345), (330, 342, 347), (330, 347, 349), (330, 349, 346), (331, 345, 352), (332, 344, 354), (333, 348, 356), (334, 350, 358), (335, 351, 360), (331, 352, 355), (332, 354, 357), (333, 356, 359), (334, 358, 361), (335, 360, 353), (336, 362, 367), (337, 363, 369), (338, 364, 370), (339, 365, 371), (340, 366, 368), (368, 371, 341), (368, 366, 371), (366, 339, 371), (371, 370, 341), (371, 365, 370), (365, 338, 370), (370, 369, 341), (370, 364, 369), (364, 337, 369), (369, 367, 341), (369, 363, 367), (363, 336, 367), (367, 368, 341), (367, 362, 368), (362, 340, 368), (353, 366, 340), (353, 360, 366), (360, 339, 366), (361, 365, 339), (361, 358, 365), (358, 338, 365), (359, 364, 338), (359, 356, 364), (356, 337, 364), (357, 363, 337), (357, 354, 363), (354, 336, 363), (355, 362, 336), (355, 352, 362), (352, 340, 362), (360, 361, 339), (360, 351, 361), (351, 334, 361), (358, 359, 338), (358, 350, 359), (350, 333, 359), (356, 357, 337), (356, 348, 357), (348, 332, 357), (354, 355, 336), (354, 344, 355), (344, 331, 355), (352, 353, 340), (352, 345, 353), (345, 335, 353), (346, 351, 335), (346, 349, 351), (349, 334, 351), (349, 350, 334), (349, 347, 350), (347, 333, 350), (347, 348, 333), (347, 342, 348), (342, 332, 348), (345, 346, 335), (345, 343, 346), (343, 330, 346), (342, 344, 332), (342, 343, 344), (343, 331, 344), (372, 385, 384), (373, 385, 387), (372, 384, 389), (372, 389, 391), (372, 391, 388), (373, 387, 394), (374, 386, 396), (375, 390, 398), (376, 392, 400), (377, 393, 402), (373, 394, 397), (374, 396, 399), (375, 398, 401), (376, 400, 403), (377, 402, 395), (378, 404, 409), (379, 405, 411), (380, 1524, 1559), (381, 407, 1558, 1540), (382, 408, 1566, 1565), (410, 413, 1557, 1547), (1566, 408, 1546), (408, 381, 1540, 1546), (413, 412, 1523, 1557), (1558, 407, 1539), (407, 380, 1559, 1539), (412, 411, 383, 1523), (412, 406, 411), (406, 379, 411), (411, 409, 383), (411, 405, 409), (405, 378, 409), (1552, 410, 1547), (409, 404, 410, 1552), (404, 382, 1565, 410), (395, 408, 382), (395, 402, 408), (402, 381, 408), (403, 407, 381), (403, 400, 407), (400, 380, 407), (401, 1528, 1524, 380), (401, 398, 406, 1528), (398, 379, 406), (399, 405, 379), (399, 396, 405), (396, 378, 405), (397, 404, 378), (397, 394, 404), (394, 382, 404), (402, 403, 381), (402, 393, 403), (393, 376, 403), (400, 401, 380), (400, 392, 401), (392, 375, 401), (398, 399, 379), (398, 390, 399), (390, 374, 399), (396, 397, 378), (396, 386, 397), (386, 373, 397), (394, 395, 382), (394, 387, 395), (387, 377, 395), (388, 393, 377), (388, 391, 393), (391, 376, 393), (391, 392, 376), (391, 389, 392), (389, 375, 392), (389, 390, 375), (389, 384, 390), (384, 374, 390), (387, 388, 377), (387, 385, 388), (385, 372, 388), (384, 386, 374), (384, 385, 386), (385, 373, 386), (414, 427, 426), (415, 427, 429), (414, 426, 431), (414, 431, 433), (414, 433, 430), (415, 429, 436), (416, 428, 438), (417, 432, 440), (418, 434, 442), (419, 435, 444), (415, 436, 439), (416, 438, 441), (417, 440, 443), (418, 442, 445), (419, 444, 437), (420, 446, 451), (421, 447, 453), (422, 448, 454), (423, 449, 455), (424, 450, 452), (452, 455, 425), (452, 450, 455), (450, 423, 455), (455, 454, 425), (455, 449, 454), (449, 422, 454), (454, 453, 425), (454, 448, 453), (448, 421, 453), (453, 451, 425), (453, 447, 451), (447, 420, 451), (451, 452, 425), (451, 446, 452), (446, 424, 452), (437, 450, 424), (437, 444, 450), (444, 423, 450), (445, 449, 423), (445, 442, 449), (442, 422, 449), (443, 448, 422), (443, 440, 448), (440, 421, 448), (441, 447, 421), (441, 438, 447), (438, 420, 447), (439, 446, 420), (439, 436, 446), (436, 424, 446), (444, 445, 423), (444, 435, 445), (435, 418, 445), (442, 443, 422), (442, 434, 443), (434, 417, 443), (440, 441, 421), (440, 432, 441), (432, 416, 441), (438, 439, 420), (438, 428, 439), (428, 415, 439), (436, 437, 424), (436, 429, 437), (429, 419, 437), (430, 435, 419), (430, 433, 435), (433, 418, 435), (433, 434, 418), (433, 431, 434), (431, 417, 434), (431, 432, 417), (431, 426, 432), (426, 416, 432), (429, 430, 419), (429, 427, 430), (427, 414, 430), (426, 428, 416), (426, 427, 428), (427, 415, 428), (456, 469, 468), (457, 469, 471), (456, 468, 473), (456, 473, 475), (456, 475, 472), (457, 471, 478), (458, 470, 480), (459, 474, 482), (460, 476, 484), (461, 477, 486), (457, 478, 481), (458, 480, 483), (459, 482, 485), (460, 484, 487), (461, 486, 479), (462, 488, 493), (463, 489, 495), (464, 490, 496), (465, 491, 497), (466, 492, 494), (494, 497, 467), (494, 492, 497), (492, 465, 497), (497, 496, 467), (497, 491, 496), (491, 464, 496), (496, 495, 467), (496, 490, 495), (490, 463, 495), (495, 493, 467), (495, 489, 493), (489, 462, 493), (493, 494, 467), (493, 488, 494), (488, 466, 494), (479, 492, 466), (479, 486, 492), (486, 465, 492), (487, 491, 465), (487, 484, 491), (484, 464, 491), (485, 490, 464), (485, 482, 490), (482, 463, 490), (483, 489, 463), (483, 480, 489), (480, 462, 489), (481, 488, 462), (481, 478, 488), (478, 466, 488), (486, 487, 465), (486, 477, 487), (477, 460, 487), (484, 485, 464), (484, 476, 485), (476, 459, 485), (482, 483, 463), (482, 474, 483), (474, 458, 483), (480, 481, 462), (480, 470, 481), (470, 457, 481), (478, 479, 466), (478, 471, 479), (471, 461, 479), (472, 477, 461), (472, 475, 477), (475, 460, 477), (475, 476, 460), (475, 473, 476), (473, 459, 476), (473, 474, 459), (473, 468, 474), (468, 458, 474), (471, 472, 461), (471, 469, 472), (469, 456, 472), (468, 470, 458), (468, 469, 470), (469, 457, 470), (498, 511, 510), (499, 511, 513), (498, 510, 515), (498, 515, 517), (498, 517, 514), (499, 513, 520), (500, 512, 522), (501, 516, 524), (502, 518, 526), (503, 519, 528), (499, 520, 523), (500, 522, 525), (501, 524, 527), (502, 526, 529), (503, 528, 521), (504, 530, 535), (505, 531, 537), (506, 532, 538), (507, 533, 539), (508, 534, 536), (536, 539, 509), (536, 534, 539), (534, 507, 539), (539, 538, 509), (539, 533, 538), (533, 506, 538), (538, 537, 509), (538, 532, 537), (532, 505, 537), (537, 535, 509), (537, 531, 535), (531, 504, 535), (535, 536, 509), (535, 530, 536), (530, 508, 536), (521, 534, 508), (521, 528, 534), (528, 507, 534), (529, 533, 507), (529, 526, 533), (526, 506, 533), (527, 532, 506), (527, 524, 532), (524, 505, 532), (525, 531, 505), (525, 522, 531), (522, 504, 531), (523, 530, 504), (523, 520, 530), (520, 508, 530), (528, 529, 507), (528, 519, 529), (519, 502, 529), (526, 527, 506), (526, 518, 527), (518, 501, 527), (524, 525, 505), (524, 516, 525), (516, 500, 525), (522, 523, 504), (522, 512, 523), (512, 499, 523), (520, 521, 508), (520, 513, 521), (513, 503, 521), (514, 519, 503), (514, 517, 519), (517, 502, 519), (517, 518, 502), (517, 515, 518), (515, 501, 518), (515, 516, 501), (515, 510, 516), (510, 500, 516), (513, 514, 503), (513, 511, 514), (511, 498, 514), (510, 512, 500), (510, 511, 512), (511, 499, 512), (540, 553, 552), (541, 553, 555), (540, 552, 557), (540, 557, 559), (540, 559, 556), (541, 555, 562), (542, 554, 564), (543, 558, 566), (544, 560, 568), (545, 561, 570), (541, 562, 565), (542, 564, 567), (543, 566, 569), (544, 568, 571), (545, 570, 563), (546, 572, 577), (547, 573, 579), (548, 574, 580), (549, 575, 581), (550, 576, 578), (578, 581, 551), (578, 576, 581), (576, 549, 581), (581, 580, 551), (581, 575, 580), (575, 548, 580), (580, 579, 551), (580, 574, 579), (574, 547, 579), (579, 577, 551), (579, 573, 577), (573, 546, 577), (577, 578, 551), (577, 572, 578), (572, 550, 578), (563, 576, 550), (563, 570, 576), (570, 549, 576), (571, 575, 549), (571, 568, 575), (568, 548, 575), (569, 574, 548), (569, 566, 574), (566, 547, 574), (567, 573, 547), (567, 564, 573), (564, 546, 573), (565, 572, 546), (565, 562, 572), (562, 550, 572), (570, 571, 549), (570, 561, 571), (561, 544, 571), (568, 569, 548), (568, 560, 569), (560, 543, 569), (566, 567, 547), (566, 558, 567), (558, 542, 567), (564, 565, 546), (564, 554, 565), (554, 541, 565), (562, 563, 550), (562, 555, 563), (555, 545, 563), (556, 561, 545), (556, 559, 561), (559, 544, 561), (559, 560, 544), (559, 557, 560), (557, 543, 560), (557, 558, 543), (557, 552, 558), (552, 542, 558), (555, 556, 545), (555, 553, 556), (553, 540, 556), (552, 554, 542), (552, 553, 554), (553, 541, 554), (582, 595, 594), (583, 595, 597), (582, 594, 599), (582, 599, 601), (582, 601, 598), (583, 597, 604), (584, 596, 606), (585, 600, 608), (586, 602, 610), (587, 603, 612), (583, 604, 607), (584, 606, 609), (585, 608, 611), (586, 610, 613), (587, 612, 605), (588, 614, 619), (589, 615, 621), (590, 616, 622), (591, 617, 623), (592, 618, 620), (620, 623, 593), (620, 618, 623), (618, 591, 623), (623, 622, 593), (623, 617, 622), (617, 590, 622), (622, 621, 593), (622, 616, 621), (616, 589, 621), (621, 619, 593), (621, 615, 619), (615, 588, 619), (619, 620, 593), (619, 614, 620), (614, 592, 620), (605, 618, 592), (605, 612, 618), (612, 591, 618), (613, 617, 591), (613, 610, 617), (610, 590, 617), (611, 616, 590), (611, 608, 616), (608, 589, 616), (609, 615, 589), (609, 606, 615), (606, 588, 615), (607, 614, 588), (607, 604, 614), (604, 592, 614), (612, 613, 591), (612, 603, 613), (603, 586, 613), (610, 611, 590), (610, 602, 611), (602, 585, 611), (608, 609, 589), (608, 600, 609), (600, 584, 609), (606, 607, 588), (606, 596, 607), (596, 583, 607), (604, 605, 592), (604, 597, 605), (597, 587, 605), (598, 603, 587), (598, 601, 603), (601, 586, 603), (601, 602, 586), (601, 599, 602), (599, 585, 602), (599, 600, 585), (599, 594, 600), (594, 584, 600), (597, 598, 587), (597, 595, 598), (595, 582, 598), (594, 596, 584), (594, 595, 596), (595, 583, 596), (624, 637, 636), (625, 637, 639), (624, 636, 641), (624, 641, 643), (624, 643, 640), (625, 639, 646), (626, 638, 648), (627, 642, 650), (628, 644, 652), (629, 645, 654), (625, 646, 649), (626, 648, 651), (627, 650, 653), (628, 652, 655), (629, 654, 647), (630, 656, 661), (631, 657, 663), (632, 658, 664), (633, 659, 665), (634, 660, 662), (662, 665, 635), (662, 660, 665), (660, 633, 665), (665, 664, 635), (665, 659, 664), (659, 632, 664), (664, 663, 635), (664, 658, 663), (658, 631, 663), (663, 661, 635), (663, 657, 661), (657, 630, 661), (661, 662, 635), (661, 656, 662), (656, 634, 662), (647, 660, 634), (647, 654, 660), (654, 633, 660), (655, 659, 633), (655, 652, 659), (652, 632, 659), (653, 658, 632), (653, 650, 658), (650, 631, 658), (651, 657, 631), (651, 648, 657), (648, 630, 657), (649, 656, 630), (649, 646, 656), (646, 634, 656), (654, 655, 633), (654, 645, 655), (645, 628, 655), (652, 653, 632), (652, 644, 653), (644, 627, 653), (650, 651, 631), (650, 642, 651), (642, 626, 651), (648, 649, 630), (648, 638, 649), (638, 625, 649), (646, 647, 634), (646, 639, 647), (639, 629, 647), (640, 645, 629), (640, 643, 645), (643, 628, 645), (643, 644, 628), (643, 641, 644), (641, 627, 644), (641, 642, 627), (641, 636, 642), (636, 626, 642), (639, 640, 629), (639, 637, 640), (637, 624, 640), (636, 638, 626), (636, 637, 638), (637, 625, 638), (666, 679, 678), (667, 679, 681), (666, 678, 683), (666, 683, 685), (666, 685, 682), (667, 681, 688), (668, 680, 690), (669, 684, 692), (670, 686, 694), (671, 687, 696), (667, 688, 691), (668, 690, 693), (669, 692, 695), (670, 694, 697), (671, 696, 689), (672, 698, 703), (673, 699, 705), (674, 700, 706), (675, 701, 707), (676, 702, 704), (704, 707, 677), (704, 702, 707), (702, 675, 707), (707, 706, 677), (707, 701, 706), (701, 674, 706), (706, 705, 677), (706, 700, 705), (700, 673, 705), (705, 703, 677), (705, 699, 703), (699, 672, 703), (703, 704, 677), (703, 698, 704), (698, 676, 704), (689, 702, 676), (689, 696, 702), (696, 675, 702), (697, 701, 675), (697, 694, 701), (694, 674, 701), (695, 700, 674), (695, 692, 700), (692, 673, 700), (693, 699, 673), (693, 690, 699), (690, 672, 699), (691, 698, 672), (691, 688, 698), (688, 676, 698), (696, 697, 675), (696, 687, 697), (687, 670, 697), (694, 695, 674), (694, 686, 695), (686, 669, 695), (692, 693, 673), (692, 684, 693), (684, 668, 693), (690, 691, 672), (690, 680, 691), (680, 667, 691), (688, 689, 676), (688, 681, 689), (681, 671, 689), (682, 687, 671), (682, 685, 687), (685, 670, 687), (685, 686, 670), (685, 683, 686), (683, 669, 686), (683, 684, 669), (683, 678, 684), (678, 668, 684), (681, 682, 671), (681, 679, 682), (679, 666, 682), (678, 680, 668), (678, 679, 680), (679, 667, 680), (708, 721, 720), (709, 721, 723), (708, 720, 725), (708, 725, 727), (708, 727, 724), (709, 723, 730), (710, 722, 732), (711, 726, 734), (712, 728, 736), (713, 729, 738), (709, 730, 733), (710, 732, 735), (711, 734, 737), (712, 736, 739), (713, 738, 731), (714, 740, 745), (715, 741, 747), (716, 742, 748), (717, 743, 749), (718, 744, 746), (746, 749, 719), (746, 744, 749), (744, 717, 749), (749, 748, 719), (749, 743, 748), (743, 716, 748), (748, 747, 719), (748, 742, 747), (742, 715, 747), (747, 745, 719), (747, 741, 745), (741, 714, 745), (745, 746, 719), (745, 740, 746), (740, 718, 746), (731, 744, 718), (731, 738, 744), (738, 717, 744), (739, 743, 717), (739, 736, 743), (736, 716, 743), (737, 742, 716), (737, 734, 742), (734, 715, 742), (735, 741, 715), (735, 732, 741), (732, 714, 741), (733, 740, 714), (733, 730, 740), (730, 718, 740), (738, 739, 717), (738, 729, 739), (729, 712, 739), (736, 737, 716), (736, 728, 737), (728, 711, 737), (734, 735, 715), (734, 726, 735), (726, 710, 735), (732, 733, 714), (732, 722, 733), (722, 709, 733), (730, 731, 718), (730, 723, 731), (723, 713, 731), (724, 729, 713), (724, 727, 729), (727, 712, 729), (727, 728, 712), (727, 725, 728), (725, 711, 728), (725, 726, 711), (725, 720, 726), (720, 710, 726), (723, 724, 713), (723, 721, 724), (721, 708, 724), (720, 722, 710), (720, 721, 722), (721, 709, 722), (750, 763, 762), (751, 763, 765), (750, 762, 767), (750, 767, 769), (750, 769, 766), (751, 765, 772), (752, 764, 774), (753, 768, 776), (754, 770, 778), (755, 771, 780), (751, 772, 775), (752, 774, 777), (753, 776, 779), (754, 778, 781), (755, 780, 773), (756, 782, 787), (757, 783, 789), (758, 784, 790), (759, 785, 791), (760, 786, 788), (788, 791, 761), (788, 786, 791), (786, 759, 791), (791, 790, 761), (791, 785, 790), (785, 758, 790), (790, 789, 761), (790, 784, 789), (784, 757, 789), (789, 787, 761), (789, 783, 787), (783, 756, 787), (787, 788, 761), (787, 782, 788), (782, 760, 788), (773, 786, 760), (773, 780, 786), (780, 759, 786), (781, 785, 759), (781, 778, 785), (778, 758, 785), (779, 784, 758), (779, 776, 784), (776, 757, 784), (777, 783, 757), (777, 774, 783), (774, 756, 783), (775, 782, 756), (775, 772, 782), (772, 760, 782), (780, 781, 759), (780, 771, 781), (771, 754, 781), (778, 779, 758), (778, 770, 779), (770, 753, 779), (776, 777, 757), (776, 768, 777), (768, 752, 777), (774, 775, 756), (774, 764, 775), (764, 751, 775), (772, 773, 760), (772, 765, 773), (765, 755, 773), (766, 771, 755), (766, 769, 771), (769, 754, 771), (769, 770, 754), (769, 767, 770), (767, 753, 770), (767, 768, 753), (767, 762, 768), (762, 752, 768), (765, 766, 755), (765, 763, 766), (763, 750, 766), (762, 764, 752), (762, 763, 764), (763, 751, 764), (792, 805, 804), (793, 805, 807), (792, 804, 809), (792, 809, 811), (792, 811, 808), (793, 807, 814), (794, 806, 816), (795, 810, 818), (796, 812, 820), (797, 813, 822), (793, 814, 817), (794, 816, 819), (795, 818, 821), (796, 820, 823), (797, 822, 815), (798, 824, 829), (799, 825, 831), (800, 826, 1560, 1567), (801, 827, 833), (802, 828, 830), (830, 833, 803), (830, 828, 833), (828, 801, 833), (833, 832, 803), (833, 827, 832), (827, 800, 1567, 832), (1529, 831, 1556), (1560, 826, 831, 1529), (826, 799, 831), (831, 1569, 1556), (831, 825, 1531, 1569), (825, 798, 829, 1531), (829, 830, 803), (829, 824, 830), (824, 802, 830), (815, 828, 802), (815, 822, 828), (822, 801, 828), (823, 827, 801), (823, 820, 827), (820, 800, 827), (821, 826, 800), (821, 818, 826), (818, 799, 826), (819, 825, 799), (819, 816, 825), (816, 798, 825), (817, 824, 798), (817, 814, 824), (814, 802, 824), (822, 823, 801), (822, 813, 823), (813, 796, 823), (820, 821, 800), (820, 812, 821), (812, 795, 821), (818, 819, 799), (818, 810, 819), (810, 794, 819), (816, 817, 798), (816, 806, 817), (806, 793, 817), (814, 815, 802), (814, 807, 815), (807, 797, 815), (808, 813, 797), (808, 811, 813), (811, 796, 813), (811, 812, 796), (811, 809, 812), (809, 795, 812), (809, 810, 795), (809, 804, 810), (804, 794, 810), (807, 808, 797), (807, 805, 808), (805, 792, 808), (804, 806, 794), (804, 805, 806), (805, 793, 806), (834, 847, 846), (835, 847, 849), (834, 846, 851), (834, 851, 853), (834, 853, 850), (835, 849, 856), (836, 848, 858), (837, 852, 860), (838, 854, 862), (839, 855, 864), (835, 856, 859), (836, 858, 861), (837, 860, 863), (838, 862, 865), (839, 864, 857), (840, 866, 871), (841, 867, 873), (842, 868, 874), (843, 869, 875), (844, 870, 872), (872, 875, 845), (872, 870, 875), (870, 843, 875), (875, 874, 845), (875, 869, 874), (869, 842, 874), (874, 873, 845), (874, 868, 873), (868, 841, 873), (873, 871, 845), (873, 867, 871), (867, 840, 871), (871, 872, 845), (871, 866, 872), (866, 844, 872), (857, 870, 844), (857, 864, 870), (864, 843, 870), (865, 869, 843), (865, 862, 869), (862, 842, 869), (863, 868, 842), (863, 860, 868), (860, 841, 868), (861, 867, 841), (861, 858, 867), (858, 840, 867), (859, 866, 840), (859, 856, 866), (856, 844, 866), (864, 865, 843), (864, 855, 865), (855, 838, 865), (862, 863, 842), (862, 854, 863), (854, 837, 863), (860, 861, 841), (860, 852, 861), (852, 836, 861), (858, 859, 840), (858, 848, 859), (848, 835, 859), (856, 857, 844), (856, 849, 857), (849, 839, 857), (850, 855, 839), (850, 853, 855), (853, 838, 855), (853, 854, 838), (853, 851, 854), (851, 837, 854), (851, 852, 837), (851, 846, 852), (846, 836, 852), (849, 850, 839), (849, 847, 850), (847, 834, 850), (846, 848, 836), (846, 847, 848), (847, 835, 848), (876, 889, 888), (877, 889, 891), (876, 888, 893), (876, 893, 895), (876, 895, 892), (877, 891, 898), (878, 890, 900), (879, 894, 902), (880, 896, 904), (881, 897, 906), (877, 898, 901), (878, 900, 903), (879, 902, 905), (880, 904, 907), (881, 906, 899), (882, 908, 913), (883, 909, 915), (884, 910, 916), (885, 911, 917), (886, 912, 914), (914, 917, 887), (914, 912, 917), (912, 885, 917), (917, 916, 887), (917, 911, 916), (911, 884, 916), (916, 915, 887), (916, 910, 915), (910, 883, 915), (915, 913, 887), (915, 909, 913), (909, 882, 913), (913, 914, 887), (913, 908, 914), (908, 886, 914), (899, 912, 886), (899, 906, 912), (906, 885, 912), (907, 911, 885), (907, 904, 911), (904, 884, 911), (905, 910, 884), (905, 902, 910), (902, 883, 910), (903, 909, 883), (903, 900, 909), (900, 882, 909), (901, 908, 882), (901, 898, 908), (898, 886, 908), (906, 907, 885), (906, 897, 907), (897, 880, 907), (904, 905, 884), (904, 896, 905), (896, 879, 905), (902, 903, 883), (902, 894, 903), (894, 878, 903), (900, 901, 882), (900, 890, 901), (890, 877, 901), (898, 899, 886), (898, 891, 899), (891, 881, 899), (892, 897, 881), (892, 895, 897), (895, 880, 897), (895, 896, 880), (895, 893, 896), (893, 879, 896), (893, 894, 879), (893, 888, 894), (888, 878, 894), (891, 892, 881), (891, 889, 892), (889, 876, 892), (888, 890, 878), (888, 889, 890), (889, 877, 890), (918, 931, 930), (919, 931, 933), (918, 930, 935), (918, 935, 937), (918, 937, 934), (919, 933, 940), (920, 932, 942), (921, 936, 944), (922, 938, 946), (923, 939, 948), (919, 940, 943), (920, 942, 945), (921, 944, 947), (922, 946, 949), (923, 948, 941), (924, 950, 955), (925, 951, 957), (926, 952, 958), (927, 953, 959), (928, 954, 956), (956, 959, 929), (956, 954, 959), (954, 927, 959), (959, 958, 929), (959, 953, 958), (953, 926, 958), (958, 957, 929), (958, 952, 957), (952, 925, 957), (957, 955, 929), (957, 951, 955), (951, 924, 955), (955, 956, 929), (955, 950, 956), (950, 928, 956), (941, 954, 928), (941, 948, 954), (948, 927, 954), (949, 953, 927), (949, 946, 953), (946, 926, 953), (947, 952, 926), (947, 944, 952), (944, 925, 952), (945, 951, 925), (945, 942, 951), (942, 924, 951), (943, 950, 924), (943, 940, 950), (940, 928, 950), (948, 949, 927), (948, 939, 949), (939, 922, 949), (946, 947, 926), (946, 938, 947), (938, 921, 947), (944, 945, 925), (944, 936, 945), (936, 920, 945), (942, 943, 924), (942, 932, 943), (932, 919, 943), (940, 941, 928), (940, 933, 941), (933, 923, 941), (934, 939, 923), (934, 937, 939), (937, 922, 939), (937, 938, 922), (937, 935, 938), (935, 921, 938), (935, 936, 921), (935, 930, 936), (930, 920, 936), (933, 934, 923), (933, 931, 934), (931, 918, 934), (930, 932, 920), (930, 931, 932), (931, 919, 932), (961, 960, 965, 964, 963, 962), (971, 966, 972, 977, 994, 995, 990, 991), (965, 960, 966, 971), (964, 965, 971, 970), (963, 964, 970, 969), (962, 963, 969, 968), (961, 962, 968, 967), (960, 961, 967, 966), (977, 972, 978, 983), (970, 971, 991, 993), (969, 970, 993, 992, 996, 976, 975), (968, 969, 975, 974), (967, 968, 974, 973), (966, 967, 973, 972), (983, 978, 984, 989), (976, 977, 983, 982), (975, 976, 982, 981), (974, 975, 981, 980), (973, 974, 980, 979), (972, 973, 979, 978), (985, 986, 987, 988, 989, 984), (982, 983, 989, 988), (981, 982, 988, 987), (980, 981, 987, 986), (979, 980, 986, 985), (978, 979, 985, 984), (994, 976, 997, 998), (993, 991, 990, 992), (992, 990, 995, 996), (976, 994, 977), (1000, 999, 998, 997), (996, 995, 999, 1000), (976, 996, 1000, 997), (995, 994, 998, 999), (1002, 1001, 1006, 1005, 1004, 1003), (1012, 1007, 1013, 1018, 1035, 1036, 1031, 1032), (1006, 1001, 1007, 1012), (1005, 1006, 1012, 1011), (1004, 1005, 1011, 1010), (1003, 1004, 1010, 1009), (1002, 1003, 1009, 1008), (1001, 1002, 1008, 1007), (1018, 1013, 1019, 1024), (1011, 1012, 1032, 1034), (1010, 1011, 1034, 1033, 1037, 1017, 1016), (1009, 1010, 1016, 1015), (1008, 1009, 1015, 1014), (1007, 1008, 1014, 1013), (1024, 1019, 1025, 1030), (1017, 1018, 1024, 1023), (1016, 1017, 1023, 1022), (1015, 1016, 1022, 1021), (1014, 1015, 1021, 1020), (1013, 1014, 1020, 1019), (1026, 1027, 1028, 1029, 1030, 1025), (1023, 1024, 1030, 1029), (1022, 1023, 1029, 1028), (1021, 1022, 1028, 1027), (1020, 1021, 1027, 1026), (1019, 1020, 1026, 1025), (1035, 1017, 1038, 1039), (1034, 1032, 1031, 1033), (1033, 1031, 1036, 1037), (1017, 1035, 1018), (1041, 1040, 1039, 1038), (1037, 1036, 1040, 1041), (1017, 1037, 1041, 1038), (1036, 1035, 1039, 1040), (1043, 1042, 1047, 1046, 1045, 1044), (1053, 1048, 1054, 1059, 1076, 1077, 1072, 1073), (1047, 1042, 1048, 1053), (1046, 1047, 1053, 1052), (1045, 1046, 1052, 1051), (1044, 1045, 1051, 1050), (1043, 1044, 1050, 1049), (1042, 1043, 1049, 1048), (1059, 1054, 1060, 1065), (1052, 1053, 1073, 1075), (1051, 1052, 1075, 1074, 1078, 1058, 1057), (1050, 1051, 1057, 1056), (1049, 1050, 1056, 1055), (1048, 1049, 1055, 1054), (1065, 1060, 1066, 1071), (1058, 1059, 1065, 1064), (1057, 1058, 1064, 1063), (1056, 1057, 1063, 1062), (1055, 1056, 1062, 1061), (1054, 1055, 1061, 1060), (1067, 1068, 1069, 1070, 1071, 1066), (1064, 1065, 1071, 1070), (1063, 1064, 1070, 1069), (1062, 1063, 1069, 1068), (1061, 1062, 1068, 1067), (1060, 1061, 1067, 1066), (1076, 1058, 1079, 1080), (1075, 1073, 1072, 1074), (1074, 1072, 1077, 1078), (1058, 1076, 1059), (1082, 1081, 1080, 1079), (1078, 1077, 1081, 1082), (1058, 1078, 1082, 1079), (1077, 1076, 1080, 1081), (1084, 1083, 1088, 1087, 1086, 1085), (1094, 1089, 1095, 1100, 1117, 1118, 1113, 1114), (1088, 1083, 1089, 1094), (1087, 1088, 1094, 1093), (1086, 1087, 1093, 1092), (1085, 1086, 1092, 1091), (1084, 1085, 1091, 1090), (1083, 1084, 1090, 1089), (1100, 1095, 1101, 1106), (1093, 1094, 1114, 1116), (1092, 1093, 1116, 1115, 1119, 1099, 1098), (1091, 1092, 1098, 1097), (1090, 1091, 1097, 1096), (1089, 1090, 1096, 1095), (1106, 1101, 1107, 1112), (1099, 1100, 1106, 1105), (1098, 1099, 1105, 1104), (1097, 1098, 1104, 1103), (1096, 1097, 1103, 1102), (1095, 1096, 1102, 1101), (1108, 1109, 1110, 1111, 1112, 1107), (1105, 1106, 1112, 1111), (1104, 1105, 1111, 1110), (1103, 1104, 1110, 1109), (1102, 1103, 1109, 1108), (1101, 1102, 1108, 1107), (1117, 1099, 1120, 1121), (1116, 1114, 1113, 1115), (1115, 1113, 1118, 1119), (1099, 1117, 1100), (1123, 1122, 1121, 1120), (1119, 1118, 1122, 1123), (1099, 1119, 1123, 1120), (1118, 1117, 1121, 1122), (1125, 1124, 1129, 1128, 1127, 1126), (1135, 1130, 1136, 1141, 1158, 1159, 1154, 1155), (1129, 1124, 1130, 1135), (1128, 1129, 1135, 1134), (1127, 1128, 1134, 1133), (1126, 1127, 1133, 1132), (1125, 1126, 1132, 1131), (1124, 1125, 1131, 1130), (1141, 1136, 1142, 1147), (1134, 1135, 1155, 1157), (1133, 1134, 1157, 1156, 1160, 1140, 1139), (1132, 1133, 1139, 1138), (1131, 1132, 1138, 1137), (1130, 1131, 1137, 1136), (1147, 1142, 1148, 1153), (1140, 1141, 1147, 1146), (1139, 1140, 1146, 1145), (1138, 1139, 1145, 1144), (1137, 1138, 1144, 1143), (1136, 1137, 1143, 1142), (1149, 1150, 1151, 1152, 1153, 1148), (1146, 1147, 1153, 1152), (1145, 1146, 1152, 1151), (1144, 1145, 1151, 1150), (1143, 1144, 1150, 1149), (1142, 1143, 1149, 1148), (1158, 1140, 1161, 1162), (1157, 1155, 1154, 1156), (1156, 1154, 1159, 1160), (1140, 1158, 1141), (1164, 1163, 1162, 1161), (1160, 1159, 1163, 1164), (1140, 1160, 1164, 1161), (1159, 1158, 1162, 1163), (1166, 1165, 1170, 1169, 1168, 1167), (1176, 1171, 1177, 1182, 1199, 1200, 1195, 1196), (1170, 1165, 1171, 1176), (1169, 1170, 1176, 1175), (1168, 1169, 1175, 1174), (1167, 1168, 1174, 1173), (1166, 1167, 1173, 1172), (1165, 1166, 1172, 1171), (1182, 1177, 1183, 1188), (1175, 1176, 1196, 1198), (1174, 1175, 1198, 1197, 1201, 1181, 1180), (1173, 1174, 1180, 1179), (1172, 1173, 1179, 1178), (1171, 1172, 1178, 1177), (1188, 1183, 1189, 1194), (1181, 1182, 1188, 1187), (1180, 1181, 1187, 1186), (1179, 1180, 1186, 1185), (1178, 1179, 1185, 1184), (1177, 1178, 1184, 1183), (1190, 1191, 1192, 1193, 1194, 1189), (1187, 1188, 1194, 1193), (1186, 1187, 1193, 1192), (1185, 1186, 1192, 1191), (1184, 1185, 1191, 1190), (1183, 1184, 1190, 1189), (1199, 1181, 1202, 1203), (1198, 1196, 1195, 1197), (1197, 1195, 1200, 1201), (1181, 1199, 1182), (1205, 1204, 1203, 1202), (1201, 1200, 1204, 1205), (1181, 1201, 1205, 1202), (1200, 1199, 1203, 1204), (1207, 1206, 1211, 1210, 1209, 1208), (1217, 1212, 1218, 1223, 1240, 1241, 1236, 1237), (1211, 1206, 1212, 1217), (1210, 1211, 1217, 1216), (1209, 1210, 1216, 1215), (1208, 1209, 1215, 1214), (1207, 1208, 1214, 1213), (1206, 1207, 1213, 1212), (1223, 1218, 1224, 1229), (1216, 1217, 1237, 1239), (1215, 1216, 1239, 1238, 1242, 1222, 1221), (1214, 1215, 1221, 1220), (1213, 1214, 1220, 1219), (1212, 1213, 1219, 1218), (1229, 1224, 1230, 1235), (1222, 1223, 1229, 1228), (1221, 1222, 1228, 1227), (1220, 1221, 1227, 1226), (1219, 1220, 1226, 1225), (1218, 1219, 1225, 1224), (1231, 1232, 1233, 1234, 1235, 1230), (1228, 1229, 1235, 1234), (1227, 1228, 1234, 1233), (1226, 1227, 1233, 1232), (1225, 1226, 1232, 1231), (1224, 1225, 1231, 1230), (1240, 1222, 1243, 1244), (1239, 1237, 1236, 1238), (1238, 1236, 1241, 1242), (1222, 1240, 1223), (1246, 1245, 1244, 1243), (1242, 1241, 1245, 1246), (1222, 1242, 1246, 1243), (1241, 1240, 1244, 1245), (1248, 1247, 1252, 1251, 1250, 1249), (1258, 1253, 1259, 1264, 1281, 1282, 1277, 1278), (1252, 1247, 1253, 1258), (1251, 1252, 1258, 1257), (1250, 1251, 1257, 1256), (1249, 1250, 1256, 1255), (1248, 1249, 1255, 1254), (1247, 1248, 1254, 1253), (1264, 1259, 1265, 1270), (1257, 1258, 1278, 1280), (1256, 1257, 1280, 1279, 1283, 1263, 1262), (1255, 1256, 1262, 1261), (1254, 1255, 1261, 1260), (1253, 1254, 1260, 1259), (1270, 1265, 1271, 1276), (1263, 1264, 1270, 1269), (1262, 1263, 1269, 1268), (1261, 1262, 1268, 1267), (1260, 1261, 1267, 1266), (1259, 1260, 1266, 1265), (1272, 1273, 1274, 1275, 1276, 1271), (1269, 1270, 1276, 1275), (1268, 1269, 1275, 1274), (1267, 1268, 1274, 1273), (1266, 1267, 1273, 1272), (1265, 1266, 1272, 1271), (1281, 1263, 1284, 1285), (1280, 1278, 1277, 1279), (1279, 1277, 1282, 1283), (1263, 1281, 1264), (1287, 1286, 1285, 1284), (1283, 1282, 1286, 1287), (1263, 1283, 1287, 1284), (1282, 1281, 1285, 1286), (1289, 1288, 1293, 1292, 1291, 1290), (1299, 1294, 1300, 1305, 1322, 1323, 1318, 1319), (1293, 1288, 1294, 1299), (1292, 1293, 1299, 1298), (1291, 1292, 1298, 1297), (1290, 1291, 1297, 1296), (1289, 1290, 1296, 1295), (1288, 1289, 1295, 1294), (1305, 1300, 1306, 1311), (1298, 1299, 1319, 1321), (1297, 1298, 1321, 1320, 1324, 1304, 1303), (1296, 1297, 1303, 1302), (1295, 1296, 1302, 1301), (1294, 1295, 1301, 1300), (1311, 1306, 1312, 1317), (1304, 1305, 1311, 1310), (1303, 1304, 1310, 1309), (1302, 1303, 1309, 1308), (1301, 1302, 1308, 1307), (1300, 1301, 1307, 1306), (1313, 1314, 1315, 1316, 1317, 1312), (1310, 1311, 1317, 1316), (1309, 1310, 1316, 1315), (1308, 1309, 1315, 1314), (1307, 1308, 1314, 1313), (1306, 1307, 1313, 1312), (1322, 1304, 1325, 1326), (1321, 1319, 1318, 1320), (1320, 1318, 1323, 1324), (1304, 1322, 1305), (1328, 1327, 1326, 1325), (1324, 1323, 1327, 1328), (1304, 1324, 1328, 1325), (1323, 1322, 1326, 1327), (1330, 1329, 1334, 1333, 1332, 1331), (1340, 1335, 1341, 1346, 1363, 1364, 1359, 1360), (1334, 1329, 1521, 1335, 1340), (1333, 1334, 1340, 1339), (1332, 1333, 1339, 1338), (1331, 1332, 1338, 1337), (1330, 1331, 1337, 1336, 1544), (1521, 1544, 1336, 1335), (1346, 1341, 1347, 1352), (1339, 1340, 1360, 1362), (1338, 1339, 1362, 1361, 1365, 1345, 1344), (1337, 1338, 1344, 1343), (1336, 1337, 1343, 1342), (1335, 1336, 1342, 1341), (1352, 1347, 1353, 1358), (1345, 1346, 1352, 1351), (1344, 1345, 1351, 1350), (1343, 1344, 1350, 1349), (1342, 1343, 1349, 1348), (1341, 1342, 1348, 1347), (1354, 1355, 1356, 1357, 1358, 1353), (1351, 1352, 1358, 1357), (1350, 1351, 1357, 1356), (1349, 1350, 1356, 1355), (1348, 1349, 1355, 1354), (1347, 1348, 1354, 1353), (1363, 1345, 1366, 1367), (1362, 1360, 1359, 1361), (1361, 1359, 1364, 1365), (1345, 1363, 1346), (1369, 1368, 1367, 1366), (1365, 1364, 1368, 1369), (1345, 1365, 1369, 1366), (1364, 1363, 1367, 1368), (1371, 1370, 1375, 1374, 1373, 1372), (1381, 1376, 1382, 1387, 1404, 1405, 1400, 1401), (1375, 1370, 1376, 1381), (1374, 1375, 1381, 1380), (1373, 1374, 1380, 1379), (1372, 1373, 1379, 1378), (1371, 1372, 1378, 1377), (1370, 1371, 1377, 1376), (1387, 1382, 1388, 1393), (1380, 1381, 1401, 1403), (1379, 1380, 1403, 1402, 1406, 1386, 1385), (1378, 1379, 1385, 1384), (1377, 1378, 1384, 1383), (1376, 1377, 1383, 1382), (1393, 1388, 1394, 1399), (1386, 1387, 1393, 1392), (1385, 1386, 1392, 1391), (1384, 1385, 1391, 1390), (1383, 1384, 1390, 1389), (1382, 1383, 1389, 1388), (1395, 1396, 1397, 1398, 1399, 1394), (1392, 1393, 1399, 1398), (1391, 1392, 1398, 1397), (1390, 1391, 1397, 1396), (1389, 1390, 1396, 1395), (1388, 1389, 1395, 1394), (1404, 1386, 1407, 1408), (1403, 1401, 1400, 1402), (1402, 1400, 1405, 1406), (1386, 1404, 1387), (1410, 1409, 1408, 1407), (1406, 1405, 1409, 1410), (1386, 1406, 1410, 1407), (1405, 1404, 1408, 1409), (1412, 1411, 1416, 1415, 1414, 1413), (1422, 1417, 1423, 1428, 1445, 1446, 1441, 1442), (1550, 1532, 1417, 1422), (1562, 1550, 1422, 1421), (1414, 1415, 1562, 1421, 1420), (1413, 1414, 1420, 1419), (1412, 1413, 1419, 1418), (1411, 1412, 1418, 1417, 1532), (1428, 1423, 1429, 1434), (1421, 1422, 1442, 1444), (1420, 1421, 1444, 1443, 1447, 1427, 1426), (1419, 1420, 1426, 1425), (1418, 1419, 1425, 1424), (1417, 1418, 1424, 1423), (1434, 1429, 1435, 1440), (1427, 1428, 1434, 1433), (1426, 1427, 1433, 1432), (1425, 1426, 1432, 1431), (1424, 1425, 1431, 1430), (1423, 1424, 1430, 1429), (1436, 1437, 1438, 1439, 1440, 1435), (1433, 1434, 1440, 1439), (1432, 1433, 1439, 1438), (1431, 1432, 1438, 1437), (1430, 1431, 1437, 1436), (1429, 1430, 1436, 1435), (1445, 1427, 1448, 1449), (1444, 1442, 1441, 1443), (1443, 1441, 1446, 1447), (1427, 1445, 1428), (1451, 1450, 1449, 1448), (1447, 1446, 1450, 1451), (1427, 1447, 1451, 1448), (1446, 1445, 1449, 1450), (1452, 1470, 1466, 1467, 1454), (1454, 1467, 1468, 1456), (1456, 1468, 1469, 1538, 1458), (1538, 1469, 1471, 1530), (1530, 1471, 1472, 1519), (1455, 1453, 1465, 1463, 1461, 1459, 1457), (1464, 1564, 1473, 1470, 1452), (1519, 1472, 1473, 1564), (1452, 1454, 1456, 1458, 1460, 1462, 1464), (1473, 1480, 1477, 1470), (1469, 1487, 1484, 1483, 1459, 1461, 1476, 1496, 1471), (1470, 1477, 1482, 1466), (1472, 1497, 1485, 1479, 1480, 1473), (1471, 1496, 1497, 1472), (1468, 1466, 1482, 1475, 1486), (1467, 1466, 1468), (1483, 1474, 1457, 1459), (1486, 1487, 1491, 1490), (1475, 1474, 1483, 1484), (1476, 1461, 1463, 1485), (1475, 1482, 1481, 1509, 1508, 1455, 1457, 1474), (1509, 1506, 1510, 1513), (1477, 1478, 1481, 1482), (1485, 1463, 1465, 1479), (1478, 1479, 1465, 1453, 1507, 1506), (1480, 1479, 1478, 1477), (1486, 1475, 1484, 1487), (1490, 1491, 1495, 1494), (1469, 1468, 1488, 1489), (1487, 1469, 1489, 1491), (1468, 1486, 1490, 1488), (1492, 1494, 1495, 1493), (1489, 1488, 1492, 1493), (1491, 1489, 1493, 1495), (1488, 1490, 1494, 1492), (1497, 1496, 1500, 1501), (1501, 1500, 1504, 1505), (1485, 1497, 1501, 1499), (1496, 1476, 1498, 1500), (1476, 1485, 1499, 1498), (1504, 1502, 1503, 1505), (1499, 1501, 1505, 1503), (1500, 1498, 1502, 1504), (1498, 1499, 1503, 1502), (1508, 1507, 1453, 1455), (1481, 1478, 1506, 1509), (1513, 1510, 1514, 1517), (1507, 1508, 1512, 1511), (1508, 1509, 1513, 1512), (1506, 1507, 1511, 1510), (1517, 1514, 1515, 1516), (1511, 1512, 1516, 1515), (1512, 1513, 1517, 1516), (1510, 1511, 1515, 1514), (79, 1543, 1563), (1569, 1531, 829), (1416, 1411, 1532, 1550), (172, 198, 1545, 1542), (410, 1566, 1546, 413), (75, 46, 1549, 1548), (1567, 1560, 832), (79, 1563, 1518), (1569, 829, 803, 1556), (1547, 1557, 383), (171, 1536, 1568), (1546, 1540, 413), (185, 1554, 1533, 198), (1458, 1538, 1530, 1460), (190, 1553, 1520), (1565, 1566, 410), (1539, 1559, 412), (19, 151, 1551, 1541), (203, 202, 1555, 1534), (1329, 1330, 1544, 1521), (190, 1520, 1537), (1460, 1530, 1519, 1462), (832, 1560, 1529), (1540, 1558, 413), (413, 1558, 1539, 412), (19, 1541, 1543, 79), (198, 171, 1568, 1526), (409, 1552, 1547, 383), (190, 1537, 1525), (1462, 1519, 1564, 1464), (832, 1529, 1556, 803), (1524, 406, 412, 1559), (1557, 1523, 383), (1561, 1535, 185), (1545, 198, 1526), (1528, 406, 1524), (1415, 1416, 1550, 1562), (1535, 1554, 185), (200, 203, 1534, 1527), (202, 201, 1522, 1555)])
me_circle_019.polygons.foreach_set('material_index', [3, 3, 3, 3, 3, 3, 3, 3, 3, 3, 3, 3, 3, 3, 3, 3, 3, 3, 3, 3, 3, 3, 3, 3, 3, 3, 3, 3, 3, 3, 3, 3, 3, 3, 3, 3, 3, 3, 3, 3, 3, 3, 3, 3, 3, 3, 3, 3, 3, 3, 3, 3, 3, 3, 3, 3, 3, 3, 3, 3, 3, 3, 3, 3, 3, 3, 3, 3, 3, 3, 3, 3, 3, 3, 3, 3, 3, 3, 3, 3, 3, 3, 3, 3, 3, 3, 3, 3, 3, 3, 3, 3, 3, 3, 3, 3, 3, 3, 3, 3, 3, 3, 3, 3, 3, 3, 3, 3, 3, 3, 3, 3, 3, 3, 3, 3, 3, 3, 3, 3, 3, 3, 3, 3, 3, 3, 3, 3, 3, 3, 3, 3, 3, 3, 3, 3, 3, 3, 3, 3, 3, 3, 3, 3, 3, 3, 3, 3, 3, 3, 3, 3, 3, 3, 3, 3, 3, 3, 3, 3, 3, 3, 3, 3, 3, 3, 3, 3, 3, 3, 3, 3, 3, 3, 3, 3, 3, 3, 3, 3, 3, 3, 3, 3, 3, 3, 3, 3, 3, 3, 3, 3, 3, 3, 3, 3, 3, 3, 3, 3, 3, 3, 3, 3, 3, 3, 3, 3, 3, 3, 3, 3, 3, 3, 3, 3, 3, 3, 3, 3, 3, 3, 3, 3, 3, 3, 3, 3, 3, 3, 3, 3, 3, 3, 3, 3, 3, 3, 3, 3, 3, 3, 3, 3, 3, 3, 3, 3, 3, 3, 3, 3, 3, 3, 3, 3, 3, 3, 3, 3, 3, 3, 3, 3, 3, 3, 3, 3, 3, 3, 3, 3, 3, 3, 3, 3, 3, 3, 3, 3, 3, 3, 3, 3, 3, 3, 3, 3, 3, 3, 3, 3, 3, 3, 3, 3, 3, 3, 3, 3, 3, 3, 3, 3, 3, 3, 3, 3, 3, 3, 3, 3, 3, 3, 3, 3, 3, 3, 3, 3, 3, 3, 3, 3, 3, 3, 3, 3, 3, 3, 3, 3, 3, 3, 3, 3, 3, 3, 3, 3, 3, 3, 3, 3, 3, 3, 3, 3, 3, 3, 3, 3, 3, 3, 3, 3, 3, 3, 3, 3, 3, 3, 3, 3, 3, 3, 3, 3, 3, 3, 3, 3, 3, 3, 3, 3, 3, 3, 3, 3, 3, 3, 3, 3, 3, 3, 3, 3, 3, 3, 3, 3, 3, 3, 3, 3, 3, 3, 3, 3, 3, 3, 3, 3, 3, 3, 3, 3, 3, 3, 3, 3, 3, 3, 3, 3, 3, 3, 3, 3, 3, 3, 3, 3, 3, 3, 3, 3, 3, 3, 3, 3, 3, 3, 3, 3, 3, 3, 3, 3, 3, 3, 3, 3, 3, 3, 3, 3, 3, 3, 3, 3, 3, 3, 3, 3, 3, 3, 3, 3, 3, 3, 3, 3, 3, 3, 3, 3, 3, 3, 3, 3, 3, 3, 3, 3, 3, 3, 3, 3, 3, 3, 3, 3, 3, 3, 3, 3, 3, 3, 3, 3, 3, 3, 3, 3, 3, 3, 3, 3, 3, 3, 3, 3, 3, 3, 3, 3, 3, 3, 3, 3, 3, 3, 3, 3, 3, 3, 3, 3, 3, 3, 3, 3, 3, 3, 3, 3, 3, 3, 3, 3, 3, 3, 3, 3, 3, 3, 3, 3, 3, 3, 3, 3, 3, 3, 3, 3, 3, 3, 3, 3, 3, 3, 3, 3, 3, 3, 3, 3, 3, 3, 3, 3, 3, 3, 3, 3, 3, 3, 3, 3, 3, 3, 3, 3, 3, 3, 3, 3, 3, 3, 3, 3, 3, 3, 3, 3, 3, 3, 3, 3, 3, 3, 3, 3, 3, 3, 3, 3, 3, 3, 3, 3, 3, 3, 3, 3, 3, 3, 3, 3, 3, 3, 3, 3, 3, 3, 3, 3, 3, 3, 3, 3, 3, 3, 3, 3, 3, 3, 3, 3, 3, 3, 3, 3, 3, 3, 3, 3, 3, 3, 3, 3, 3, 3, 3, 3, 3, 3, 3, 3, 3, 3, 3, 3, 3, 3, 3, 3, 3, 3, 3, 3, 3, 3, 3, 3, 3, 3, 3, 3, 3, 3, 3, 3, 3, 3, 3, 3, 3, 3, 3, 3, 3, 3, 3, 3, 3, 3, 3, 3, 3, 3, 3, 3, 3, 3, 3, 3, 3, 3, 3, 3, 3, 3, 3, 3, 3, 3, 3, 3, 3, 3, 3, 3, 3, 3, 3, 3, 3, 3, 3, 3, 3, 3, 3, 3, 3, 3, 3, 3, 3, 3, 3, 3, 3, 3, 3, 3, 3, 3, 3, 3, 3, 3, 3, 3, 3, 3, 3, 3, 3, 3, 3, 3, 3, 3, 3, 3, 3, 3, 3, 3, 3, 3, 3, 3, 3, 3, 3, 3, 3, 3, 3, 3, 3, 3, 3, 3, 3, 3, 3, 3, 3, 3, 3, 3, 3, 3, 3, 3, 3, 3, 3, 3, 3, 3, 3, 3, 3, 3, 3, 3, 3, 3, 3, 3, 3, 3, 3, 3, 3, 3, 3, 3, 3, 3, 3, 3, 3, 3, 3, 3, 3, 3, 3, 3, 3, 3, 3, 3, 3, 3, 3, 3, 3, 3, 3, 3, 3, 3, 3, 3, 3, 3, 3, 3, 3, 3, 3, 3, 3, 3, 3, 3, 3, 3, 3, 3, 3, 3, 3, 3, 3, 3, 3, 3, 3, 3, 3, 3, 3, 3, 3, 3, 3, 3, 3, 3, 3, 3, 3, 3, 3, 3, 3, 3, 3, 3, 3, 3, 3, 3, 3, 3, 3, 3, 3, 3, 3, 3, 3, 3, 3, 3, 3, 3, 3, 3, 3, 3, 3, 3, 3, 3, 3, 3, 3, 3, 3, 3, 3, 3, 3, 3, 3, 3, 3, 3, 3, 3, 3, 3, 3, 3, 3, 3, 3, 3, 3, 3, 3, 3, 3, 3, 3, 3, 3, 3, 3, 3, 3, 3, 3, 3, 3, 3, 3, 3, 3, 3, 3, 3, 3, 3, 3, 3, 3, 3, 3, 3, 3, 3, 3, 3, 3, 3, 3, 3, 3, 3, 3, 3, 3, 3, 3, 3, 3, 3, 3, 3, 3, 3, 3, 3, 3, 3, 3, 3, 3, 3, 3, 3, 3, 3, 3, 3, 3, 3, 3, 3, 3, 3, 3, 3, 3, 3, 3, 3, 3, 3, 3, 3, 3, 3, 3, 3, 3, 3, 3, 3, 3, 3, 3, 3, 3, 3, 3, 3, 3, 3, 3, 3, 3, 3, 3, 3, 3, 3, 3, 3, 3, 3, 3, 3, 3, 3, 3, 3, 3, 3, 3, 3, 3, 3, 3, 3, 3, 3, 3, 3, 3, 3, 3, 3, 3, 3, 3, 3, 3, 3, 3, 3, 3, 3, 3, 3, 3, 3, 3, 3, 3, 3, 3, 3, 3, 3, 3, 3, 3, 3, 3, 3, 3, 3, 3, 3, 3, 3, 3, 3, 3, 3, 3, 3, 3, 3, 3, 3, 3, 3, 3, 3, 3, 3, 3, 3, 3, 3, 3, 3, 3, 3, 3, 3, 3, 3, 3, 3, 3, 3, 3, 3, 3, 3, 3, 3, 3, 3, 3, 3, 3, 3, 3, 3, 3, 3, 3, 3, 3, 3, 3, 3, 3, 3, 3, 3, 3, 3, 3, 3, 3, 3, 3, 3, 3, 3, 3, 3, 3, 3, 3, 3, 3, 3, 3, 3, 3, 3, 3, 3, 3, 3, 3, 3, 3, 3, 3, 3, 3, 3, 3, 3, 3, 3, 3, 3, 3, 3, 3, 3, 3, 3, 3, 3, 3, 3, 3, 3, 3, 3, 3, 3, 3, 3, 3, 3, 3, 3, 3, 3, 3, 3, 3, 3, 3, 3, 3, 3, 3, 3, 3, 3, 3, 3, 3, 3, 3, 3, 3, 3, 3, 3, 3, 3, 3, 3, 3, 3, 3, 3, 3, 3, 3, 3, 3, 3, 3, 3, 3, 3, 3, 3, 3, 3, 3, 3, 3, 3, 3, 3, 3, 3, 3, 3, 3, 3, 3, 3, 3, 3, 3, 3, 3, 3, 3, 3, 3, 3, 3, 3, 3, 3, 3, 3, 3, 3, 3, 3, 3, 3, 3, 3, 3, 3, 3, 3, 3, 3, 3, 3, 3, 3, 3, 3, 3, 3, 3, 3, 3, 3, 3, 3, 3, 3, 3, 3, 3, 3, 3, 3, 3, 3, 3, 3, 3, 3, 3, 3, 3, 3, 3, 3, 3, 3, 3, 3, 3, 3, 3, 3, 3, 3, 3, 3, 3, 3, 3, 3, 3, 3, 3, 3, 3, 3, 3, 3, 3, 3, 3, 3, 3, 3, 3, 3, 3, 3, 3, 3, 3, 3, 3, 3, 3, 3, 3, 3, 3, 3, 3, 3, 3, 3, 3, 3, 3, 3, 3, 3, 3, 3, 3, 3, 3, 3, 3, 3, 3, 3, 3, 3, 3, 3, 3, 3, 3, 3, 3, 3, 3, 3, 3, 3, 3, 3, 3, 3, 3, 3, 3, 3, 3, 3, 3, 3, 3, 3, 3, 3, 3, 3, 3, 3, 3, 3, 3, 3, 3, 3, 3, 3, 3, 3, 3, 3, 3, 3, 3, 3, 3, 3, 3, 3, 3, 3, 3, 3, 3, 3, 3, 3, 3, 3, 3, 3, 3, 3, 3, 3, 3, 3, 3, 3, 3, 3, 3, 3, 3, 3, 3, 3, 3, 3, 3, 3, 3, 3, 3, 3, 3, 3, 3, 3, 3, 3, 3, 3, 3, 3, 3, 3, 3, 3, 3, 3, 3, 3, 3, 3, 3, 3, 3, 3, 3, 3, 3, 3, 3, 3, 3, 3, 3, 3, 3, 3, 3, 3, 3, 3, 3, 3, 3, 3, 3, 3, 3, 3, 3, 3, 3, 3, 3, 3, 3, 3, 3, 3, 3, 3, 3, 3, 3, 3, 3, 3, 3, 3, 3, 3, 3, 3, 3, 3, 3, 3, 3, 3, 3, 3, 3, 3, 3, 3, 3, 3, 3, 3, 3, 3, 3, 3, 3, 3, 3, 3, 3, 3, 3, 3, 3, 3, 3, 3, 3, 3, 3, 3, 3, 3, 3, 3, 3, 3, 3, 3, 3, 3, 3, 3, 3, 3, 3, 3, 3, 3, 3, 3, 3, 3, 3, 3, 3, 3, 3, 3, 3, 3, 3, 3, 3, 3, 3, 3, 3, 3, 3, 3, 3, 3, 3, 3, 3, 3, 3, 3, 3, 3, 3, 3, 3, 3, 3, 3, 3, 3, 3, 3, 3, 3, 4, 4, 4, 4, 4, 4, 4, 4, 4, 4, 4, 4, 4, 4, 4, 4, 4, 4, 4, 4, 4, 4, 4, 4, 4, 4, 4, 4, 4, 4, 4, 4, 4, 4, 4, 4, 4, 4, 4, 4, 4, 4, 4, 4, 4, 4, 4, 4, 4, 4, 4, 4, 4, 4, 4, 4, 4, 4, 4, 4, 4, 4, 4, 4, 4, 4, 4, 4, 4, 4, 4, 4, 4, 4, 4, 4, 4, 4, 4, 4, 5, 5, 5, 5, 5, 5, 5, 5, 5, 5, 5, 5, 5, 5, 5, 5, 5, 5, 5, 5, 5, 5, 5, 5, 5, 5, 5, 5, 5, 5, 5, 5, 5, 5, 5, 5, 5, 5, 5, 5, 5, 5, 5, 5, 5, 5, 5, 5, 5, 5, 5, 5, 5, 5, 5, 5, 5, 5, 5, 5, 5, 5, 5, 5, 5, 5, 5, 5, 5, 5, 5, 5, 5, 5, 5, 5, 5, 5, 5, 5, 2, 2, 2, 2, 2, 2, 2, 2, 2, 2, 2, 2, 2, 2, 2, 2, 2, 2, 2, 2, 2, 2, 2, 2, 2, 2, 2, 2, 2, 2, 2, 2, 2, 2, 2, 2, 2, 2, 2, 2, 2, 2, 2, 2, 2, 2, 2, 2, 2, 2, 2, 2, 2, 2, 2, 2, 2, 2, 2, 2, 2, 2, 2, 2, 2, 2, 2, 2, 2, 2, 2, 2, 2, 2, 2, 2, 2, 2, 2, 2, 2, 2, 2, 2, 2, 2, 2, 2, 2, 2, 2, 2, 2, 2, 2, 2, 2, 2, 2, 2, 2, 2, 2, 2, 2, 2, 2, 2, 2, 2, 2, 2, 2, 2, 2, 2, 2, 2, 2, 2, 2, 2, 2, 2, 2, 2, 2, 2, 2, 2, 2, 2, 2, 2, 2, 2, 2, 2, 2, 2, 2, 2, 2, 2, 2, 2, 2, 2, 2, 2, 2, 2, 2, 2, 2, 2, 2, 2, 2, 2, 2, 2, 2, 2, 2, 2, 2, 2, 2, 2, 2, 2, 2, 2, 2, 2, 2, 2, 2, 2, 2, 2, 2, 2, 2, 2, 2, 2, 2, 2, 2, 2, 2, 2, 2, 2, 2, 2, 2, 2, 2, 2, 2, 2, 2, 2, 2, 2, 2, 2, 2, 2, 2, 2, 2, 2, 2, 2, 2, 2, 2, 2, 2, 2, 2, 2, 2, 2, 2, 2, 2, 2, 2, 2, 2, 2, 2, 2, 2, 2, 2, 2, 2, 2, 2, 2, 2, 2, 2, 2, 2, 2, 2, 2, 2, 2, 2, 2, 2, 2, 2, 2, 2, 2, 2, 2, 2, 2, 2, 2, 2, 2, 2, 2, 2, 2, 2, 2, 2, 2, 2, 2, 2, 2, 2, 2, 2, 2, 2, 2, 2, 2, 2, 2, 2, 2, 2, 2, 2, 2, 2, 2, 2, 2, 2, 2, 2, 2, 2, 2, 2, 2, 2, 2, 2, 2, 2, 2, 2, 2, 2, 2, 2, 2, 2, 2, 2, 2, 2, 2, 2, 2, 2, 2, 2, 2, 2, 2, 2, 2, 2, 2, 2, 2, 2, 2, 2, 2, 2, 2, 2, 2, 2, 2, 2, 2, 2, 2, 2, 2, 2, 2, 2, 2, 2, 2, 2, 2, 2, 2, 2, 2, 2, 2, 2, 2, 2, 2, 2, 2, 2, 2, 2, 2, 2, 2, 2, 2, 2, 2, 2, 2, 2, 2, 2, 2, 2, 2, 2, 2, 2, 2, 2, 2, 2, 2, 2, 2, 0, 0, 0, 0, 0, 0, 0, 0, 0, 0, 0, 0, 0, 0, 0, 0, 0, 0, 0, 0, 0, 0, 0, 0, 0, 0, 0, 0, 0, 0, 0, 0, 0, 0, 0, 0, 0, 0, 0, 0, 0, 0, 0, 0, 0, 0, 0, 0, 0, 0, 0, 0, 0, 0, 3, 3, 2, 3, 3, 3, 3, 3, 3, 3, 3, 3, 3, 0, 3, 3, 3, 3, 3, 2, 3, 0, 3, 3, 3, 3, 3, 3, 3, 0, 3, 3, 3, 3, 3, 3, 2, 3, 3, 3])
me_circle_019.materials.append(mat_material_001)
me_circle_019.materials.append(mat_material_002)
me_circle_019.materials.append(mat_brown)
me_circle_019.materials.append(mat_green)
me_circle_019.materials.append(mat_material_004)
me_circle_019.materials.append(mat_material_003)
me_circle_019.use_remesh_preserve_volume = False
me_circle_019.use_remesh_preserve_attributes = False
me_circle_019.use_mirror_vertex_groups = False
me_circle_019.update()

# ---- objects
ob_circle_003 = bpy.data.objects.new('Circle.003', me_circle_019)

# ---- transforms, parenting, visibility, modifiers, constraints
ob_circle_003.location = (-0.3538, -5.306, 0.06662)
ob_circle_003.rotation_euler = (0.0, 0.0, -2.417)
ob_circle_003.scale = (0.2736, 0.2773, 1.824)
ob_circle_003.lineart.crease_threshold = 0.0

# ---- collection membership
col_collection_1.objects.link(ob_circle_003)

# ---- scene / render settings (as saved in the file)
scene.frame_start = 1; scene.frame_end = 250; scene.frame_set(1)
scene.render.engine = 'BLENDER_EEVEE_NEXT'
scene.render.resolution_percentage = 50
scene.render.dither_intensity = 0.0
scene.cycles.use_denoising = False
scene.cycles.samples = 10
scene.cycles.sampling_pattern = 'TABULATED_SOBOL'
scene.cycles.light_sampling_threshold = 0.0
scene.cycles.use_adaptive_sampling = False
scene.cycles.use_light_tree = False
scene.cycles.blur_glossy = 0.0
scene.cycles.pixel_filter_type = 'GAUSSIAN'
scene.cycles.sample_clamp_indirect = 0.0
scene.view_settings.view_transform = 'Standard'
bpy.context.view_layer.update()

# ---- added for rendering (the .blend has no active camera and no usable light): camera, sun
cam_auto = bpy.data.cameras.new('AutoCamera')
cam_auto.lens = 50.0
cam_auto.sensor_width = 36.0
cam_auto.clip_end = 1000.0
ob_auto_camera = bpy.data.objects.new('AutoCamera', cam_auto)
scene.collection.objects.link(ob_auto_camera)
ob_auto_camera.location = (30.5477, -43.4818, 29.8549)
ob_auto_camera.rotation_euler = (1.09748, -7.21219e-08, 0.694738)
scene.camera = ob_auto_camera
light_auto_sun = bpy.data.lights.new('AutoSun', 'SUN')
light_auto_sun.energy = 3.0
light_auto_sun.angle = 0.0523599
ob_auto_sun = bpy.data.objects.new('AutoSun', light_auto_sun)
scene.collection.objects.link(ob_auto_sun)
ob_auto_sun.rotation_euler = (0.872665, 0.174533, 0.523599)
bpy.context.view_layer.update()

